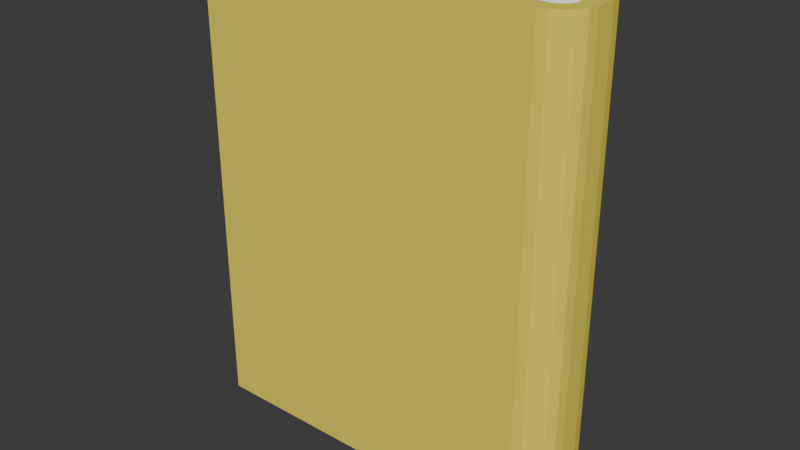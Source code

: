 # Source: Carte_galbena.blend  (saved by Blender 4.1.24; exported with 4.5.12 LTS)
import bpy
from mathutils import Matrix  # noqa: F401  (used for matrix-valued properties, if any)

bpy.ops.wm.read_factory_settings(use_empty=True)
scene = bpy.context.scene
scene.name = 'Scene'

# ---- collections
col_collection = bpy.data.collections.new('Collection'); scene.collection.children.link(col_collection)

# ---- materials (node trees are filled in below, after node groups)
mat_material_006 = bpy.data.materials.new('Material.006')
mat_material_006.use_transparent_shadow = False
mat_material_025 = bpy.data.materials.new('Material.025')
mat_material_025.use_transparent_shadow = False

# ---- material node trees
mat_material_006.use_nodes = True; mat_material_006.node_tree.nodes.clear()
_N = mat_material_006.node_tree.nodes; _L = mat_material_006.node_tree.links
n0 = _N.new('ShaderNodeBsdfPrincipled'); n0.name = 'Principled BSDF'; n0.location = (10, 300)
n0.inputs[0].default_value = (1.0, 1.0, 1.0, 1.0)
n1 = _N.new('ShaderNodeOutputMaterial'); n1.name = 'Material Output'; n1.location = (300, 300)
_L.new(n0.outputs[0], n1.inputs[0])
n1.is_active_output = True
mat_material_025.use_nodes = True; mat_material_025.node_tree.nodes.clear()
_N = mat_material_025.node_tree.nodes; _L = mat_material_025.node_tree.links
n0 = _N.new('ShaderNodeBsdfPrincipled'); n0.name = 'Principled BSDF'; n0.location = (10, 300)
n0.inputs[0].default_value = (0.8995, 0.7807, 0.09488, 1.0)
n1 = _N.new('ShaderNodeOutputMaterial'); n1.name = 'Material Output'; n1.location = (300, 300)
_L.new(n0.outputs[0], n1.inputs[0])
n1.is_active_output = True

# ---- world
world_world = bpy.data.worlds.new('World'); scene.world = world_world
world_world.use_nodes = True; world_world.node_tree.nodes.clear()
_N = world_world.node_tree.nodes; _L = world_world.node_tree.links
n0 = _N.new('ShaderNodeOutputWorld'); n0.name = 'World Output'; n0.location = (300, 300)
n1 = _N.new('ShaderNodeBackground'); n1.name = 'Background'; n1.location = (10, 300)
n1.inputs[0].default_value = (0.05088, 0.05088, 0.05088, 1.0)
_L.new(n1.outputs[0], n0.inputs[0])
n0.is_active_output = True
world_world.color = (0.05088, 0.05088, 0.05088)
world_world.use_sun_shadow = False
world_world.sun_shadow_jitter_overblur = 0.0

# ---- meshes
me_plane_008 = bpy.data.meshes.new('Plane.008')
me_plane_008.from_pydata([(-0.5177, -0.6279, 0.1095), (-0.5177, 0.6279, 0.1095), (-0.5177, -0.6279, -0.11), (-0.5177, 0.6279, -0.11), (0.3998, -0.6279, -0.11), (0.4817, -0.6279, -0.02718), (0.4254, -0.6279, -0.1059), (0.4483, -0.6279, -0.09415), (0.4665, -0.6279, -0.07583), (0.478, -0.6279, -0.05276), (0.4817, 0.6279, -0.02718), (0.3998, 0.6279, -0.11), (0.478, 0.6279, -0.05276), (0.4665, 0.6279, -0.07583), (0.4483, 0.6279, -0.09415), (0.4254, 0.6279, -0.1059), (0.4812, -0.6279, 0.02672), (0.3975, -0.6279, 0.1095), (0.4768, -0.6279, 0.0523), (0.4648, -0.6279, 0.07537), (0.4463, -0.6279, 0.09368), (0.4231, -0.6279, 0.1054), (0.3975, 0.6279, 0.1095), (0.4812, 0.6279, 0.02672), (0.4231, 0.6279, 0.1054), (0.4463, 0.6279, 0.09368), (0.4648, 0.6279, 0.07537), (0.4768, 0.6279, 0.0523), (-0.5177, -0.6279, 0.06949), (-0.5177, 0.6279, 0.06949), (-0.5177, -0.6279, -0.06995), (-0.5177, 0.6279, -0.06995), (0.3967, -0.6279, -0.06995), (0.4417, -0.6279, -0.02445), (0.4128, -0.6279, -0.0674), (0.4244, -0.6279, -0.06146), (0.4335, -0.6279, -0.05225), (0.4393, -0.6279, -0.04061), (0.4417, 0.6279, -0.02445), (0.3967, 0.6279, -0.06995), (0.4393, 0.6279, -0.04061), (0.4335, 0.6279, -0.05225), (0.4244, 0.6279, -0.06146), (0.4128, 0.6279, -0.0674), (0.4412, -0.6279, 0.02315), (0.3944, -0.6279, 0.06949), (0.4384, -0.6279, 0.03942), (0.4322, -0.6279, 0.05135), (0.4226, -0.6279, 0.06084), (0.4107, -0.6279, 0.06692), (0.3944, 0.6279, 0.06949), (0.4412, 0.6279, 0.02315), (0.4107, 0.6279, 0.06692), (0.4226, 0.6279, 0.06084), (0.4322, 0.6279, 0.05135), (0.4384, 0.6279, 0.03942), (-0.4875, -0.5979, -0.0694), (-0.4875, 0.5974, -0.0694), (0.4411, -0.5979, 0.07045), (0.4411, -0.5979, -0.0694), (0.4411, 0.5974, 0.07045), (0.4411, 0.5974, -0.0694), (-0.4851, -0.5948, -0.01855), (-0.4851, -0.5948, -0.02047), (0.4387, -0.5948, -0.02047), (0.4387, -0.5948, -0.01855), (-0.4851, -0.5948, -0.003911), (0.4387, -0.5948, -0.003911), (-0.4851, -0.5948, -0.005833), (-0.4851, -0.5948, -0.007756), (0.4387, -0.5948, -0.007756), (0.4387, -0.5948, -0.005833), (-0.4851, -0.5948, 0.008802), (0.4387, -0.5948, 0.008802), (-0.4851, -0.5948, 0.00688), (-0.4851, -0.5948, 0.004958), (0.4387, -0.5948, 0.004958), (0.4387, -0.5948, 0.00688), (-0.4851, -0.5948, 0.02152), (0.4387, -0.5948, 0.02152), (-0.4851, -0.5948, 0.01959), (-0.4851, -0.5948, 0.01767), (0.4387, -0.5948, 0.01767), (0.4387, -0.5948, 0.01959), (-0.4851, -0.5948, 0.03423), (0.4387, -0.5948, 0.03423), (-0.4851, -0.5948, 0.03231), (-0.4851, -0.5948, 0.03039), (0.4387, -0.5948, 0.03039), (0.4387, -0.5948, 0.03231), (-0.4851, -0.5948, 0.04694), (0.4387, -0.5948, 0.04694), (-0.4851, -0.5948, 0.04502), (-0.4851, -0.5948, 0.0431), (0.4387, -0.5948, 0.0431), (0.4387, -0.5948, 0.04502), (-0.4851, -0.5948, 0.05966), (0.4387, -0.5948, 0.05966), (-0.4851, -0.5948, 0.05773), (-0.4851, -0.5948, 0.05581), (0.4387, -0.5948, 0.05581), (0.4387, -0.5948, 0.05773), (-0.4875, -0.5979, 0.008802), (-0.4875, 0.5974, 0.008802), (0.4411, 0.5974, 0.008802), (0.4411, -0.5979, 0.008802), (0.4387, -0.5948, -0.01662), (-0.4851, -0.5948, -0.01662), (0.4387, -0.5948, -0.03126), (0.4387, -0.5948, -0.03318), (-0.4851, -0.5948, -0.03318), (-0.4851, -0.5948, -0.03126), (0.4387, -0.5948, -0.02934), (-0.4851, -0.5948, -0.02934), (0.4387, -0.5948, -0.04397), (0.4387, -0.5948, -0.0459), (-0.4851, -0.5948, -0.0459), (-0.4851, -0.5948, -0.04397), (0.4387, -0.5948, -0.04205), (-0.4851, -0.5948, -0.04205), (0.4387, -0.5948, -0.05669), (0.4387, -0.5948, -0.05861), (-0.4851, -0.5948, -0.05861), (-0.4851, -0.5948, -0.05669), (0.4387, -0.5948, -0.05477), (-0.4851, -0.5948, -0.05477), (0.4387, 0.5943, 0.05773), (0.4387, 0.5943, 0.05581), (0.4387, 0.5943, 0.05966), (0.4387, 0.5943, 0.04502), (0.4387, 0.5943, 0.0431), (0.4387, 0.5943, 0.04694), (0.4387, 0.5943, 0.03231), (0.4387, 0.5943, 0.03039), (0.4387, 0.5943, 0.03423), (0.4387, 0.5943, 0.01959), (0.4387, 0.5943, 0.01767), (0.4387, 0.5943, 0.02152), (0.4387, 0.5943, 0.00688), (0.4387, 0.5943, 0.004958), (0.4387, 0.5943, 0.008802), (0.4387, 0.5943, -0.005833), (0.4387, 0.5943, -0.007756), (0.4387, 0.5943, -0.003911), (0.4387, 0.5943, -0.01855), (0.4387, 0.5943, -0.02047), (0.4387, 0.5943, -0.01662), (0.4387, 0.5943, -0.03126), (0.4387, 0.5943, -0.03318), (0.4387, 0.5943, -0.02934), (0.4387, 0.5943, -0.04397), (0.4387, 0.5943, -0.0459), (0.4387, 0.5943, -0.04205), (0.4387, 0.5943, -0.05669), (0.4387, 0.5943, -0.05861), (0.4387, 0.5943, -0.05477), (-0.4851, 0.5943, 0.05773), (-0.4851, 0.5943, 0.05581), (-0.4851, 0.5943, 0.05966), (-0.4851, 0.5943, 0.04502), (-0.4851, 0.5943, 0.0431), (-0.4851, 0.5943, 0.04694), (-0.4851, 0.5943, 0.03231), (-0.4851, 0.5943, 0.03039), (-0.4851, 0.5943, 0.03423), (-0.4851, 0.5943, 0.01959), (-0.4851, 0.5943, 0.01767), (-0.4851, 0.5943, 0.02152), (-0.4851, 0.5943, 0.00688), (-0.4851, 0.5943, 0.004958), (-0.4851, 0.5943, 0.008802), (-0.4851, 0.5943, -0.005833), (-0.4851, 0.5943, -0.007756), (-0.4851, 0.5943, -0.003911), (-0.4851, 0.5943, -0.01855), (-0.4851, 0.5943, -0.02047), (-0.4851, 0.5943, -0.01662), (-0.4851, 0.5943, -0.03126), (-0.4851, 0.5943, -0.03318), (-0.4851, 0.5943, -0.02934), (-0.4851, 0.5943, -0.04397), (-0.4851, 0.5943, -0.0459), (-0.4851, 0.5943, -0.04205), (-0.4851, 0.5943, -0.05669), (-0.4851, 0.5943, -0.05861), (-0.4851, 0.5943, -0.05477), (-0.4875, -0.5979, 0.06855), (-0.4749, -0.5979, 0.07045), (-0.4871, -0.5979, 0.06904), (-0.4858, -0.5979, 0.0695), (-0.4838, -0.5979, 0.06989), (-0.4812, -0.5979, 0.07019), (-0.4781, -0.5979, 0.07038), (-0.4749, 0.5974, 0.07045), (-0.4875, 0.5974, 0.06855), (-0.4781, 0.5974, 0.07038), (-0.4812, 0.5974, 0.07019), (-0.4838, 0.5974, 0.06989), (-0.4858, 0.5974, 0.0695), (-0.4871, 0.5974, 0.06904), (-0.4875, -0.5979, 0.05391), (-0.4749, -0.5817, 0.05581), (-0.4871, -0.5974, 0.0544), (-0.4858, -0.5957, 0.05486), (-0.4838, -0.5932, 0.05526), (-0.4812, -0.5898, 0.05556), (-0.4781, -0.5859, 0.05575), (-0.4749, -0.5817, 0.05966), (-0.4875, -0.5979, 0.06156), (-0.4781, -0.5859, 0.05972), (-0.4812, -0.5898, 0.05991), (-0.4838, -0.5932, 0.06021), (-0.4858, -0.5957, 0.06061), (-0.4871, -0.5974, 0.06107), (-0.4875, -0.5979, 0.0412), (-0.4749, -0.5817, 0.0431), (-0.4871, -0.5974, 0.04169), (-0.4858, -0.5957, 0.04215), (-0.4838, -0.5932, 0.04254), (-0.4812, -0.5898, 0.04284), (-0.4781, -0.5859, 0.04303), (-0.4749, -0.5817, 0.04694), (-0.4875, -0.5979, 0.04884), (-0.4781, -0.5859, 0.04701), (-0.4812, -0.5898, 0.0472), (-0.4838, -0.5932, 0.0475), (-0.4858, -0.5957, 0.04789), (-0.4871, -0.5974, 0.04835), (-0.4875, -0.5979, 0.02848), (-0.4749, -0.5817, 0.03039), (-0.4871, -0.5974, 0.02898), (-0.4858, -0.5957, 0.02943), (-0.4838, -0.5932, 0.02983), (-0.4812, -0.5898, 0.03013), (-0.4781, -0.5859, 0.03032), (-0.4749, -0.5817, 0.03423), (-0.4875, -0.5979, 0.03613), (-0.4781, -0.5859, 0.03429), (-0.4812, -0.5898, 0.03448), (-0.4838, -0.5932, 0.03479), (-0.4858, -0.5957, 0.03518), (-0.4871, -0.5974, 0.03564), (-0.4875, -0.5979, 0.01577), (-0.4749, -0.5817, 0.01767), (-0.4871, -0.5974, 0.01626), (-0.4858, -0.5957, 0.01672), (-0.4838, -0.5932, 0.01711), (-0.4812, -0.5898, 0.01742), (-0.4781, -0.5859, 0.01761), (-0.4749, -0.5817, 0.02152), (-0.4875, -0.5979, 0.02342), (-0.4781, -0.5859, 0.02158), (-0.4812, -0.5898, 0.02177), (-0.4838, -0.5932, 0.02207), (-0.4858, -0.5957, 0.02247), (-0.4871, -0.5974, 0.02292), (-0.4875, -0.5979, 0.003057), (-0.4749, -0.5817, 0.004958), (-0.4871, -0.5974, 0.003549), (-0.4858, -0.5957, 0.004008), (-0.4838, -0.5932, 0.004401), (-0.4812, -0.5898, 0.004703), (-0.4781, -0.5859, 0.004893), (-0.4875, -0.5979, -0.009656), (-0.4749, -0.5817, -0.007756), (-0.4871, -0.5974, -0.009164), (-0.4858, -0.5957, -0.008706), (-0.4838, -0.5932, -0.008312), (-0.4812, -0.5898, -0.00801), (-0.4781, -0.5859, -0.00782), (-0.4749, -0.5817, -0.003911), (-0.4875, -0.5979, -0.00201), (-0.4781, -0.5859, -0.003846), (-0.4812, -0.5898, -0.003657), (-0.4838, -0.5932, -0.003354), (-0.4858, -0.5957, -0.002961), (-0.4871, -0.5974, -0.002502), (-0.4875, -0.5979, -0.02237), (-0.4749, -0.5817, -0.02047), (-0.4871, -0.5974, -0.02188), (-0.4858, -0.5957, -0.02142), (-0.4838, -0.5932, -0.02103), (-0.4812, -0.5898, -0.02072), (-0.4781, -0.5859, -0.02053), (-0.4749, -0.5817, -0.01662), (-0.4875, -0.5979, -0.01472), (-0.4781, -0.5859, -0.01656), (-0.4812, -0.5898, -0.01637), (-0.4838, -0.5932, -0.01607), (-0.4858, -0.5957, -0.01567), (-0.4871, -0.5974, -0.01522), (-0.4875, -0.5979, -0.03508), (-0.4749, -0.5817, -0.03318), (-0.4871, -0.5974, -0.03459), (-0.4858, -0.5957, -0.03413), (-0.4838, -0.5932, -0.03374), (-0.4812, -0.5898, -0.03344), (-0.4781, -0.5859, -0.03325), (-0.4749, -0.5817, -0.02934), (-0.4875, -0.5979, -0.02744), (-0.4781, -0.5859, -0.02927), (-0.4812, -0.5898, -0.02908), (-0.4838, -0.5932, -0.02878), (-0.4858, -0.5957, -0.02839), (-0.4871, -0.5974, -0.02793), (-0.4875, -0.5979, -0.0478), (-0.4749, -0.5817, -0.0459), (-0.4871, -0.5974, -0.04731), (-0.4858, -0.5957, -0.04685), (-0.4838, -0.5932, -0.04645), (-0.4812, -0.5898, -0.04615), (-0.4781, -0.5859, -0.04596), (-0.4749, -0.5817, -0.04205), (-0.4875, -0.5979, -0.04015), (-0.4781, -0.5859, -0.04199), (-0.4812, -0.5898, -0.0418), (-0.4838, -0.5932, -0.0415), (-0.4858, -0.5957, -0.0411), (-0.4871, -0.5974, -0.04064), (-0.4875, -0.5979, -0.06051), (-0.4749, -0.5817, -0.05861), (-0.4871, -0.5974, -0.06002), (-0.4858, -0.5957, -0.05956), (-0.4838, -0.5932, -0.05917), (-0.4812, -0.5898, -0.05886), (-0.4781, -0.5859, -0.05867), (-0.4749, -0.5817, -0.05477), (-0.4875, -0.5979, -0.05286), (-0.4781, -0.5859, -0.0547), (-0.4812, -0.5898, -0.05451), (-0.4838, -0.5932, -0.05421), (-0.4858, -0.5957, -0.05382), (-0.4871, -0.5974, -0.05336), (-0.4875, 0.5974, -0.05286), (-0.4749, 0.5812, -0.05477), (-0.4871, 0.5969, -0.05336), (-0.4858, 0.5953, -0.05382), (-0.4838, 0.5927, -0.05421), (-0.4812, 0.5893, -0.05451), (-0.4781, 0.5854, -0.0547), (-0.4749, 0.5812, -0.05861), (-0.4875, 0.5974, -0.06051), (-0.4781, 0.5854, -0.05867), (-0.4812, 0.5893, -0.05886), (-0.4838, 0.5927, -0.05917), (-0.4858, 0.5953, -0.05956), (-0.4871, 0.5969, -0.06002), (-0.4875, 0.5974, -0.04015), (-0.4749, 0.5812, -0.04205), (-0.4871, 0.5969, -0.04064), (-0.4858, 0.5953, -0.0411), (-0.4838, 0.5927, -0.0415), (-0.4812, 0.5893, -0.0418), (-0.4781, 0.5854, -0.04199), (-0.4749, 0.5812, -0.0459), (-0.4875, 0.5974, -0.0478), (-0.4781, 0.5854, -0.04596), (-0.4812, 0.5893, -0.04615), (-0.4838, 0.5927, -0.04645), (-0.4858, 0.5953, -0.04685), (-0.4871, 0.5969, -0.04731), (-0.4875, 0.5974, -0.02744), (-0.4749, 0.5812, -0.02934), (-0.4871, 0.5969, -0.02793), (-0.4858, 0.5953, -0.02839), (-0.4838, 0.5927, -0.02878), (-0.4812, 0.5893, -0.02908), (-0.4781, 0.5854, -0.02927), (-0.4749, 0.5812, -0.03318), (-0.4875, 0.5974, -0.03508), (-0.4781, 0.5854, -0.03325), (-0.4812, 0.5893, -0.03344), (-0.4838, 0.5927, -0.03374), (-0.4858, 0.5953, -0.03413), (-0.4871, 0.5969, -0.03459), (-0.4875, 0.5974, -0.01472), (-0.4749, 0.5812, -0.01662), (-0.4871, 0.5969, -0.01522), (-0.4858, 0.5953, -0.01567), (-0.4838, 0.5927, -0.01607), (-0.4812, 0.5893, -0.01637), (-0.4781, 0.5854, -0.01656), (-0.4749, 0.5812, -0.02047), (-0.4875, 0.5974, -0.02237), (-0.4781, 0.5854, -0.02053), (-0.4812, 0.5893, -0.02072), (-0.4838, 0.5927, -0.02103), (-0.4858, 0.5953, -0.02142), (-0.4871, 0.5969, -0.02188), (-0.4875, 0.5974, -0.00201), (-0.4749, 0.5812, -0.003911), (-0.4871, 0.5969, -0.002502), (-0.4858, 0.5953, -0.002961), (-0.4838, 0.5927, -0.003354), (-0.4812, 0.5893, -0.003657), (-0.4781, 0.5854, -0.003846), (-0.4749, 0.5812, -0.007756), (-0.4875, 0.5974, -0.009656), (-0.4781, 0.5854, -0.00782), (-0.4812, 0.5893, -0.00801), (-0.4838, 0.5927, -0.008312), (-0.4858, 0.5953, -0.008706), (-0.4871, 0.5969, -0.009164), (-0.4749, 0.5812, 0.004958), (-0.4875, 0.5974, 0.003057), (-0.4781, 0.5854, 0.004893), (-0.4812, 0.5893, 0.004703), (-0.4838, 0.5927, 0.004401), (-0.4858, 0.5953, 0.004008), (-0.4871, 0.5969, 0.003549), (-0.4875, 0.5974, 0.02342), (-0.4749, 0.5812, 0.02152), (-0.4871, 0.5969, 0.02293), (-0.4858, 0.5953, 0.02247), (-0.4838, 0.5927, 0.02207), (-0.4812, 0.5893, 0.02177), (-0.4781, 0.5854, 0.02158), (-0.4749, 0.5812, 0.01767), (-0.4875, 0.5974, 0.01577), (-0.4781, 0.5854, 0.01761), (-0.4812, 0.5893, 0.01742), (-0.4838, 0.5927, 0.01711), (-0.4858, 0.5953, 0.01672), (-0.4871, 0.5969, 0.01626), (-0.4875, 0.5974, 0.03613), (-0.4749, 0.5812, 0.03423), (-0.4871, 0.5969, 0.03564), (-0.4858, 0.5953, 0.03518), (-0.4838, 0.5927, 0.03479), (-0.4812, 0.5893, 0.03448), (-0.4781, 0.5854, 0.03429), (-0.4749, 0.5812, 0.03039), (-0.4875, 0.5974, 0.02848), (-0.4781, 0.5854, 0.03032), (-0.4812, 0.5893, 0.03013), (-0.4838, 0.5927, 0.02983), (-0.4858, 0.5953, 0.02943), (-0.4871, 0.5969, 0.02898), (-0.4875, 0.5974, 0.04884), (-0.4749, 0.5812, 0.04694), (-0.4871, 0.5969, 0.04835), (-0.4858, 0.5953, 0.04789), (-0.4838, 0.5927, 0.0475), (-0.4812, 0.5893, 0.0472), (-0.4781, 0.5854, 0.04701), (-0.4749, 0.5812, 0.0431), (-0.4875, 0.5974, 0.0412), (-0.4781, 0.5854, 0.04303), (-0.4812, 0.5893, 0.04284), (-0.4838, 0.5927, 0.04254), (-0.4858, 0.5953, 0.04215), (-0.4871, 0.5969, 0.04169), (-0.4875, 0.5974, 0.06156), (-0.4749, 0.5812, 0.05966), (-0.4871, 0.5969, 0.06107), (-0.4858, 0.5953, 0.06061), (-0.4838, 0.5927, 0.06021), (-0.4812, 0.5893, 0.05991), (-0.4781, 0.5854, 0.05972), (-0.4749, 0.5812, 0.05581), (-0.4875, 0.5974, 0.05391), (-0.4781, 0.5854, 0.05575), (-0.4812, 0.5893, 0.05556), (-0.4838, 0.5927, 0.05526), (-0.4858, 0.5953, 0.05486), (-0.4871, 0.5969, 0.0544), (0.4411, 0.5974, -0.05286), (0.4285, 0.5812, -0.05477), (0.4407, 0.5969, -0.05336), (0.4394, 0.5953, -0.05382), (0.4374, 0.5927, -0.05421), (0.4348, 0.5893, -0.05451), (0.4318, 0.5854, -0.0547), (0.4285, 0.5812, -0.05861), (0.4411, 0.5974, -0.06051), (0.4318, 0.5854, -0.05867), (0.4348, 0.5893, -0.05886), (0.4374, 0.5927, -0.05917), (0.4394, 0.5953, -0.05956), (0.4407, 0.5969, -0.06002), (0.4411, 0.5974, -0.04015), (0.4285, 0.5812, -0.04205), (0.4407, 0.5969, -0.04064), (0.4394, 0.5953, -0.0411), (0.4374, 0.5927, -0.0415), (0.4348, 0.5893, -0.0418), (0.4318, 0.5854, -0.04199), (0.4285, 0.5812, -0.0459), (0.4411, 0.5974, -0.0478), (0.4318, 0.5854, -0.04596), (0.4348, 0.5893, -0.04615), (0.4374, 0.5927, -0.04645), (0.4394, 0.5953, -0.04685), (0.4407, 0.5969, -0.04731), (0.4411, 0.5974, -0.02744), (0.4285, 0.5812, -0.02934), (0.4407, 0.5969, -0.02793), (0.4394, 0.5953, -0.02839), (0.4374, 0.5927, -0.02878), (0.4348, 0.5893, -0.02908), (0.4318, 0.5854, -0.02927), (0.4285, 0.5812, -0.03318), (0.4411, 0.5974, -0.03508), (0.4318, 0.5854, -0.03325), (0.4348, 0.5893, -0.03344), (0.4374, 0.5927, -0.03374), (0.4394, 0.5953, -0.03413), (0.4407, 0.5969, -0.03459), (0.4411, 0.5974, -0.01472), (0.4285, 0.5812, -0.01662), (0.4407, 0.5969, -0.01522), (0.4394, 0.5953, -0.01567), (0.4374, 0.5927, -0.01607), (0.4348, 0.5893, -0.01637), (0.4318, 0.5854, -0.01656), (0.4285, 0.5812, -0.02047), (0.4411, 0.5974, -0.02237), (0.4318, 0.5854, -0.02053), (0.4348, 0.5893, -0.02072), (0.4374, 0.5927, -0.02103), (0.4394, 0.5953, -0.02142), (0.4407, 0.5969, -0.02188), (0.4411, 0.5974, -0.00201), (0.4285, 0.5812, -0.003911), (0.4407, 0.5969, -0.002502), (0.4394, 0.5953, -0.002961), (0.4374, 0.5927, -0.003354), (0.4348, 0.5893, -0.003657), (0.4318, 0.5854, -0.003846), (0.4285, 0.5812, -0.007756), (0.4411, 0.5974, -0.009656), (0.4318, 0.5854, -0.00782), (0.4348, 0.5893, -0.00801), (0.4374, 0.5927, -0.008312), (0.4394, 0.5953, -0.008706), (0.4407, 0.5969, -0.009164), (0.4285, 0.5812, 0.004958), (0.4411, 0.5974, 0.003057), (0.4318, 0.5854, 0.004893), (0.4348, 0.5893, 0.004703), (0.4374, 0.5927, 0.004401), (0.4394, 0.5953, 0.004008), (0.4407, 0.5969, 0.003549), (0.4411, 0.5974, 0.02342), (0.4285, 0.5812, 0.02152), (0.4407, 0.5969, 0.02293), (0.4394, 0.5953, 0.02247), (0.4374, 0.5927, 0.02207), (0.4348, 0.5893, 0.02177), (0.4318, 0.5854, 0.02158), (0.4285, 0.5812, 0.01767), (0.4411, 0.5974, 0.01577), (0.4318, 0.5854, 0.01761), (0.4348, 0.5893, 0.01742), (0.4374, 0.5927, 0.01711), (0.4394, 0.5953, 0.01672), (0.4407, 0.5969, 0.01626), (0.4411, 0.5974, 0.03613), (0.4285, 0.5812, 0.03423), (0.4407, 0.5969, 0.03564), (0.4394, 0.5953, 0.03518), (0.4374, 0.5927, 0.03479), (0.4348, 0.5893, 0.03448), (0.4318, 0.5854, 0.03429), (0.4285, 0.5812, 0.03039), (0.4411, 0.5974, 0.02848), (0.4318, 0.5854, 0.03032), (0.4348, 0.5893, 0.03013), (0.4374, 0.5927, 0.02983), (0.4394, 0.5953, 0.02943), (0.4407, 0.5969, 0.02898), (0.4411, 0.5974, 0.04884), (0.4285, 0.5812, 0.04694), (0.4407, 0.5969, 0.04835), (0.4394, 0.5953, 0.04789), (0.4374, 0.5927, 0.0475), (0.4348, 0.5893, 0.0472), (0.4318, 0.5854, 0.04701), (0.4285, 0.5812, 0.0431), (0.4411, 0.5974, 0.0412), (0.4318, 0.5854, 0.04303), (0.4348, 0.5893, 0.04284), (0.4374, 0.5927, 0.04254), (0.4394, 0.5953, 0.04215), (0.4407, 0.5969, 0.04169), (0.4411, 0.5974, 0.06156), (0.4285, 0.5812, 0.05966), (0.4407, 0.5969, 0.06107), (0.4394, 0.5953, 0.06061), (0.4374, 0.5927, 0.06021), (0.4348, 0.5893, 0.05991), (0.4318, 0.5854, 0.05972), (0.4285, 0.5812, 0.05581), (0.4411, 0.5974, 0.05391), (0.4318, 0.5854, 0.05575), (0.4348, 0.5893, 0.05556), (0.4374, 0.5927, 0.05526), (0.4394, 0.5953, 0.05486), (0.4407, 0.5969, 0.0544), (0.4411, -0.5979, -0.05286), (0.4285, -0.5817, -0.05477), (0.4407, -0.5974, -0.05336), (0.4394, -0.5957, -0.05382), (0.4374, -0.5932, -0.05421), (0.4348, -0.5898, -0.05451), (0.4318, -0.5859, -0.0547), (0.4285, -0.5817, -0.05861), (0.4411, -0.5979, -0.06051), (0.4318, -0.5859, -0.05867), (0.4348, -0.5898, -0.05886), (0.4374, -0.5932, -0.05917), (0.4394, -0.5957, -0.05956), (0.4407, -0.5974, -0.06002), (0.4411, -0.5979, -0.04015), (0.4285, -0.5817, -0.04205), (0.4407, -0.5974, -0.04064), (0.4394, -0.5957, -0.0411), (0.4374, -0.5932, -0.0415), (0.4348, -0.5898, -0.0418), (0.4318, -0.5859, -0.04199), (0.4285, -0.5817, -0.0459), (0.4411, -0.5979, -0.0478), (0.4318, -0.5859, -0.04596), (0.4348, -0.5898, -0.04615), (0.4374, -0.5932, -0.04645), (0.4394, -0.5957, -0.04685), (0.4407, -0.5974, -0.04731), (0.4411, -0.5979, -0.02744), (0.4285, -0.5817, -0.02934), (0.4407, -0.5974, -0.02793), (0.4394, -0.5957, -0.02839), (0.4374, -0.5932, -0.02878), (0.4348, -0.5898, -0.02908), (0.4318, -0.5859, -0.02927), (0.4285, -0.5817, -0.03318), (0.4411, -0.5979, -0.03508), (0.4318, -0.5859, -0.03325), (0.4348, -0.5898, -0.03344), (0.4374, -0.5932, -0.03374), (0.4394, -0.5957, -0.03413), (0.4407, -0.5974, -0.03459), (0.4411, -0.5979, -0.01472), (0.4285, -0.5817, -0.01662), (0.4407, -0.5974, -0.01522), (0.4394, -0.5957, -0.01567), (0.4374, -0.5932, -0.01607), (0.4348, -0.5898, -0.01637), (0.4318, -0.5859, -0.01656), (0.4285, -0.5817, -0.02047), (0.4411, -0.5979, -0.02237), (0.4318, -0.5859, -0.02053), (0.4348, -0.5898, -0.02072), (0.4374, -0.5932, -0.02103), (0.4394, -0.5957, -0.02142), (0.4407, -0.5974, -0.02188), (0.4411, -0.5979, -0.00201), (0.4285, -0.5817, -0.003911), (0.4407, -0.5974, -0.002502), (0.4394, -0.5957, -0.002961), (0.4374, -0.5932, -0.003354), (0.4348, -0.5898, -0.003657), (0.4318, -0.5859, -0.003846), (0.4285, -0.5817, -0.007756), (0.4411, -0.5979, -0.009656), (0.4318, -0.5859, -0.00782), (0.4348, -0.5898, -0.00801), (0.4374, -0.5932, -0.008312), (0.4394, -0.5957, -0.008706), (0.4407, -0.5974, -0.009164), (0.4285, -0.5817, 0.004958), (0.4411, -0.5979, 0.003057), (0.4318, -0.5859, 0.004893), (0.4348, -0.5898, 0.004703), (0.4374, -0.5932, 0.004401), (0.4394, -0.5957, 0.004008), (0.4407, -0.5974, 0.003549), (0.4411, -0.5979, 0.02342), (0.4285, -0.5817, 0.02152), (0.4407, -0.5974, 0.02293), (0.4394, -0.5957, 0.02247), (0.4374, -0.5932, 0.02207), (0.4348, -0.5898, 0.02177), (0.4318, -0.5859, 0.02158), (0.4285, -0.5817, 0.01767), (0.4411, -0.5979, 0.01577), (0.4318, -0.5859, 0.01761), (0.4348, -0.5898, 0.01742), (0.4374, -0.5932, 0.01711), (0.4394, -0.5957, 0.01672), (0.4407, -0.5974, 0.01626), (0.4411, -0.5979, 0.03613), (0.4285, -0.5817, 0.03423), (0.4407, -0.5974, 0.03564), (0.4394, -0.5957, 0.03518), (0.4374, -0.5932, 0.03479), (0.4348, -0.5898, 0.03448), (0.4318, -0.5859, 0.03429), (0.4285, -0.5817, 0.03039), (0.4411, -0.5979, 0.02848), (0.4318, -0.5859, 0.03032), (0.4348, -0.5898, 0.03013), (0.4374, -0.5932, 0.02983), (0.4394, -0.5957, 0.02943), (0.4407, -0.5974, 0.02898), (0.4411, -0.5979, 0.04884), (0.4285, -0.5817, 0.04694), (0.4407, -0.5974, 0.04835), (0.4394, -0.5957, 0.04789), (0.4374, -0.5932, 0.0475), (0.4348, -0.5898, 0.0472), (0.4318, -0.5859, 0.04701), (0.4285, -0.5817, 0.0431), (0.4411, -0.5979, 0.0412), (0.4318, -0.5859, 0.04303), (0.4348, -0.5898, 0.04284), (0.4374, -0.5932, 0.04254), (0.4394, -0.5957, 0.04215), (0.4407, -0.5974, 0.04169), (0.4411, -0.5979, 0.06156), (0.4285, -0.5817, 0.05966), (0.4407, -0.5974, 0.06107), (0.4394, -0.5957, 0.06061), (0.4374, -0.5932, 0.06021), (0.4348, -0.5898, 0.05991), (0.4318, -0.5859, 0.05972), (0.4285, -0.5817, 0.05581), (0.4411, -0.5979, 0.05391), (0.4318, -0.5859, 0.05575), (0.4348, -0.5898, 0.05556), (0.4374, -0.5932, 0.05526), (0.4394, -0.5957, 0.05486), (0.4407, -0.5974, 0.0544)], [], [(11, 4, 2, 3), (0, 17, 22, 1), (4, 11, 15, 6), (6, 15, 14, 7), (7, 14, 13, 8), (8, 13, 12, 9), (9, 12, 10, 5), (16, 23, 27, 18), (18, 27, 26, 19), (19, 26, 25, 20), (20, 25, 24, 21), (21, 24, 22, 17), (16, 5, 10, 23), (39, 31, 30, 32), (28, 29, 50, 45), (32, 34, 43, 39), (34, 35, 42, 43), (35, 36, 41, 42), (36, 37, 40, 41), (37, 33, 38, 40), (44, 46, 55, 51), (46, 47, 54, 55), (47, 48, 53, 54), (48, 49, 52, 53), (49, 45, 50, 52), (44, 51, 38, 33), (0, 1, 29, 28), (3, 2, 30, 31), (4, 6, 34, 32), (15, 11, 39, 43), (6, 7, 35, 34), (14, 15, 43, 42), (7, 8, 36, 35), (13, 14, 42, 41), (8, 9, 37, 36), (12, 13, 41, 40), (9, 5, 33, 37), (10, 12, 40, 38), (16, 18, 46, 44), (27, 23, 51, 55), (18, 19, 47, 46), (26, 27, 55, 54), (19, 20, 48, 47), (25, 26, 54, 53), (20, 21, 49, 48), (24, 25, 53, 52), (21, 17, 45, 49), (22, 24, 52, 50), (5, 16, 44, 33), (23, 10, 38, 51), (11, 3, 31, 39), (2, 4, 32, 30), (17, 0, 28, 45), (1, 22, 50, 29), (481, 348, 182, 152), (340, 473, 154, 184), (473, 606, 121, 154), (607, 59, 56, 319), (58, 718, 208, 186, 188, 189, 190, 191, 192, 187), (61, 57, 56, 59), (726, 704, 222, 200), (712, 690, 236, 214), (698, 676, 250, 228), (684, 105, 102, 242), (670, 655, 271, 256), (663, 641, 285, 263), (649, 627, 299, 277), (635, 613, 313, 291), (621, 599, 327, 305), (326, 600, 124, 125), (100, 99, 98, 101), (592, 725, 100, 127), (578, 711, 94, 130), (564, 697, 88, 133), (550, 683, 82, 136), (691, 558, 134, 85), (529, 662, 70, 142), (515, 648, 64, 145), (501, 634, 109, 148), (487, 620, 115, 151), (614, 481, 152, 118), (725, 201, 99, 100), (445, 578, 130, 160), (431, 564, 133, 163), (417, 550, 136, 166), (558, 425, 164, 134), (396, 529, 142, 172), (382, 515, 145, 175), (368, 501, 148, 178), (354, 487, 151, 181), (193, 195, 196, 197, 198, 199, 194, 452, 585, 60), (207, 719, 97, 96), (221, 705, 91, 90), (235, 691, 85, 84), (249, 677, 79, 78), (662, 264, 69, 70), (270, 656, 67, 66), (284, 642, 106, 107), (298, 628, 112, 113), (312, 614, 118, 119), (263, 285, 375, 397), (642, 509, 146, 106), (201, 459, 157, 99), (411, 249, 78, 167), (103, 102, 72, 170), (593, 571, 704, 726), (572, 439, 161, 131), (530, 508, 641, 663), (509, 376, 176, 146), (256, 271, 389, 404), (460, 438, 571, 593), (292, 368, 178, 110), (669, 257, 75, 76), (719, 586, 128, 97), (397, 375, 508, 530), (656, 523, 143, 67), (243, 417, 166, 81), (376, 284, 107, 176), (242, 102, 103, 418), (60, 585, 718, 58), (586, 453, 158, 128), (683, 243, 81, 82), (537, 522, 655, 670), (425, 235, 84, 164), (523, 390, 173, 143), (459, 592, 127, 157), (228, 250, 410, 432), (404, 389, 522, 537), (697, 229, 87, 88), (536, 669, 76, 139), (278, 382, 175, 63), (334, 326, 125, 185), (600, 467, 155, 124), (214, 236, 424, 446), (467, 334, 185, 155), (105, 104, 140, 73), (403, 536, 139, 169), (229, 431, 163, 87), (390, 270, 66, 173), (711, 215, 93, 94), (488, 466, 599, 621), (319, 56, 57, 341), (104, 103, 170, 140), (439, 221, 90, 161), (200, 222, 438, 460), (606, 320, 122, 121), (677, 544, 137, 79), (355, 333, 466, 488), (320, 340, 184, 122), (474, 61, 59, 607), (305, 327, 333, 355), (565, 543, 676, 698), (544, 411, 167, 137), (264, 396, 172, 69), (348, 312, 119, 182), (620, 306, 116, 115), (502, 480, 613, 635), (341, 57, 61, 474), (215, 445, 160, 93), (432, 410, 543, 565), (102, 105, 73, 72), (291, 313, 347, 369), (551, 104, 105, 684), (369, 347, 480, 502), (634, 292, 110, 109), (628, 495, 149, 112), (453, 207, 96, 158), (579, 557, 690, 712), (418, 103, 104, 551), (306, 354, 181, 116), (277, 299, 361, 383), (516, 494, 627, 649), (495, 362, 179, 149), (648, 278, 63, 64), (446, 424, 557, 579), (257, 403, 169, 75), (362, 298, 113, 179), (705, 572, 131, 91), (383, 361, 494, 516), (193, 60, 58, 187), (101, 98, 96, 97), (94, 93, 92, 95), (95, 92, 90, 91), (88, 87, 86, 89), (89, 86, 84, 85), (82, 81, 80, 83), (83, 80, 78, 79), (76, 75, 74, 77), (77, 74, 72, 73), (70, 69, 68, 71), (71, 68, 66, 67), (64, 63, 62, 65), (65, 62, 107, 106), (109, 110, 111, 108), (108, 111, 113, 112), (115, 116, 117, 114), (114, 117, 119, 118), (121, 122, 123, 120), (120, 123, 125, 124), (127, 100, 101, 126), (126, 101, 97, 128), (130, 94, 95, 129), (129, 95, 91, 131), (133, 88, 89, 132), (132, 89, 85, 134), (136, 82, 83, 135), (135, 83, 79, 137), (139, 76, 77, 138), (138, 77, 73, 140), (142, 70, 71, 141), (141, 71, 67, 143), (145, 64, 65, 144), (144, 65, 106, 146), (148, 109, 108, 147), (147, 108, 112, 149), (151, 115, 114, 150), (150, 114, 118, 152), (154, 121, 120, 153), (153, 120, 124, 155), (157, 127, 126, 156), (156, 126, 128, 158), (160, 130, 129, 159), (159, 129, 131, 161), (163, 133, 132, 162), (162, 132, 134, 164), (166, 136, 135, 165), (165, 135, 137, 167), (169, 139, 138, 168), (168, 138, 140, 170), (172, 142, 141, 171), (171, 141, 143, 173), (175, 145, 144, 174), (174, 144, 146, 176), (178, 148, 147, 177), (177, 147, 149, 179), (181, 151, 150, 180), (180, 150, 152, 182), (184, 154, 153, 183), (183, 153, 155, 185), (99, 157, 156, 98), (98, 156, 158, 96), (93, 160, 159, 92), (92, 159, 161, 90), (87, 163, 162, 86), (86, 162, 164, 84), (81, 166, 165, 80), (80, 165, 167, 78), (75, 169, 168, 74), (74, 168, 170, 72), (69, 172, 171, 68), (68, 171, 173, 66), (63, 175, 174, 62), (62, 174, 176, 107), (110, 178, 177, 111), (111, 177, 179, 113), (116, 181, 180, 117), (117, 180, 182, 119), (122, 184, 183, 123), (123, 183, 185, 125), (193, 187, 192, 195), (195, 192, 191, 196), (196, 191, 190, 197), (197, 190, 189, 198), (198, 189, 188, 199), (199, 188, 186, 194), (726, 200, 202, 731), (731, 202, 203, 730), (730, 203, 204, 729), (729, 204, 205, 728), (728, 205, 206, 727), (727, 206, 201, 725), (208, 718, 720, 213), (213, 720, 721, 212), (212, 721, 722, 211), (211, 722, 723, 210), (210, 723, 724, 209), (209, 724, 719, 207), (712, 214, 216, 717), (717, 216, 217, 716), (716, 217, 218, 715), (715, 218, 219, 714), (714, 219, 220, 713), (713, 220, 215, 711), (222, 704, 706, 227), (227, 706, 707, 226), (226, 707, 708, 225), (225, 708, 709, 224), (224, 709, 710, 223), (223, 710, 705, 221), (698, 228, 230, 703), (703, 230, 231, 702), (702, 231, 232, 701), (701, 232, 233, 700), (700, 233, 234, 699), (699, 234, 229, 697), (236, 690, 692, 241), (241, 692, 693, 240), (240, 693, 694, 239), (239, 694, 695, 238), (238, 695, 696, 237), (237, 696, 691, 235), (684, 242, 244, 689), (689, 244, 245, 688), (688, 245, 246, 687), (687, 246, 247, 686), (686, 247, 248, 685), (685, 248, 243, 683), (250, 676, 678, 255), (255, 678, 679, 254), (254, 679, 680, 253), (253, 680, 681, 252), (252, 681, 682, 251), (251, 682, 677, 249), (670, 256, 258, 675), (675, 258, 259, 674), (674, 259, 260, 673), (673, 260, 261, 672), (672, 261, 262, 671), (671, 262, 257, 669), (663, 263, 265, 668), (668, 265, 266, 667), (667, 266, 267, 666), (666, 267, 268, 665), (665, 268, 269, 664), (664, 269, 264, 662), (271, 655, 657, 276), (276, 657, 658, 275), (275, 658, 659, 274), (274, 659, 660, 273), (273, 660, 661, 272), (272, 661, 656, 270), (649, 277, 279, 654), (654, 279, 280, 653), (653, 280, 281, 652), (652, 281, 282, 651), (651, 282, 283, 650), (650, 283, 278, 648), (285, 641, 643, 290), (290, 643, 644, 289), (289, 644, 645, 288), (288, 645, 646, 287), (287, 646, 647, 286), (286, 647, 642, 284), (635, 291, 293, 640), (640, 293, 294, 639), (639, 294, 295, 638), (638, 295, 296, 637), (637, 296, 297, 636), (636, 297, 292, 634), (299, 627, 629, 304), (304, 629, 630, 303), (303, 630, 631, 302), (302, 631, 632, 301), (301, 632, 633, 300), (300, 633, 628, 298), (621, 305, 307, 626), (626, 307, 308, 625), (625, 308, 309, 624), (624, 309, 310, 623), (623, 310, 311, 622), (622, 311, 306, 620), (313, 613, 615, 318), (318, 615, 616, 317), (317, 616, 617, 316), (316, 617, 618, 315), (315, 618, 619, 314), (314, 619, 614, 312), (607, 319, 321, 612), (612, 321, 322, 611), (611, 322, 323, 610), (610, 323, 324, 609), (609, 324, 325, 608), (608, 325, 320, 606), (327, 599, 601, 332), (332, 601, 602, 331), (331, 602, 603, 330), (330, 603, 604, 329), (329, 604, 605, 328), (328, 605, 600, 326), (593, 726, 731, 598), (598, 731, 730, 597), (597, 730, 729, 596), (596, 729, 728, 595), (595, 728, 727, 594), (594, 727, 725, 592), (718, 585, 587, 720), (720, 587, 588, 721), (721, 588, 589, 722), (722, 589, 590, 723), (723, 590, 591, 724), (724, 591, 586, 719), (579, 712, 717, 584), (584, 717, 716, 583), (583, 716, 715, 582), (582, 715, 714, 581), (581, 714, 713, 580), (580, 713, 711, 578), (704, 571, 573, 706), (706, 573, 574, 707), (707, 574, 575, 708), (708, 575, 576, 709), (709, 576, 577, 710), (710, 577, 572, 705), (565, 698, 703, 570), (570, 703, 702, 569), (569, 702, 701, 568), (568, 701, 700, 567), (567, 700, 699, 566), (566, 699, 697, 564), (690, 557, 559, 692), (692, 559, 560, 693), (693, 560, 561, 694), (694, 561, 562, 695), (695, 562, 563, 696), (696, 563, 558, 691), (551, 684, 689, 556), (556, 689, 688, 555), (555, 688, 687, 554), (554, 687, 686, 553), (553, 686, 685, 552), (552, 685, 683, 550), (676, 543, 545, 678), (678, 545, 546, 679), (679, 546, 547, 680), (680, 547, 548, 681), (681, 548, 549, 682), (682, 549, 544, 677), (537, 670, 675, 542), (542, 675, 674, 541), (541, 674, 673, 540), (540, 673, 672, 539), (539, 672, 671, 538), (538, 671, 669, 536), (530, 663, 668, 535), (535, 668, 667, 534), (534, 667, 666, 533), (533, 666, 665, 532), (532, 665, 664, 531), (531, 664, 662, 529), (655, 522, 524, 657), (657, 524, 525, 658), (658, 525, 526, 659), (659, 526, 527, 660), (660, 527, 528, 661), (661, 528, 523, 656), (516, 649, 654, 521), (521, 654, 653, 520), (520, 653, 652, 519), (519, 652, 651, 518), (518, 651, 650, 517), (517, 650, 648, 515), (641, 508, 510, 643), (643, 510, 511, 644), (644, 511, 512, 645), (645, 512, 513, 646), (646, 513, 514, 647), (647, 514, 509, 642), (502, 635, 640, 507), (507, 640, 639, 506), (506, 639, 638, 505), (505, 638, 637, 504), (504, 637, 636, 503), (503, 636, 634, 501), (627, 494, 496, 629), (629, 496, 497, 630), (630, 497, 498, 631), (631, 498, 499, 632), (632, 499, 500, 633), (633, 500, 495, 628), (488, 621, 626, 493), (493, 626, 625, 492), (492, 625, 624, 491), (491, 624, 623, 490), (490, 623, 622, 489), (489, 622, 620, 487), (613, 480, 482, 615), (615, 482, 483, 616), (616, 483, 484, 617), (617, 484, 485, 618), (618, 485, 486, 619), (619, 486, 481, 614), (474, 607, 612, 479), (479, 612, 611, 478), (478, 611, 610, 477), (477, 610, 609, 476), (476, 609, 608, 475), (475, 608, 606, 473), (599, 466, 468, 601), (601, 468, 469, 602), (602, 469, 470, 603), (603, 470, 471, 604), (604, 471, 472, 605), (605, 472, 467, 600), (460, 593, 598, 465), (465, 598, 597, 464), (464, 597, 596, 463), (463, 596, 595, 462), (462, 595, 594, 461), (461, 594, 592, 459), (585, 452, 454, 587), (587, 454, 455, 588), (588, 455, 456, 589), (589, 456, 457, 590), (590, 457, 458, 591), (591, 458, 453, 586), (446, 579, 584, 451), (451, 584, 583, 450), (450, 583, 582, 449), (449, 582, 581, 448), (448, 581, 580, 447), (447, 580, 578, 445), (571, 438, 440, 573), (573, 440, 441, 574), (574, 441, 442, 575), (575, 442, 443, 576), (576, 443, 444, 577), (577, 444, 439, 572), (432, 565, 570, 437), (437, 570, 569, 436), (436, 569, 568, 435), (435, 568, 567, 434), (434, 567, 566, 433), (433, 566, 564, 431), (557, 424, 426, 559), (559, 426, 427, 560), (560, 427, 428, 561), (561, 428, 429, 562), (562, 429, 430, 563), (563, 430, 425, 558), (418, 551, 556, 423), (423, 556, 555, 422), (422, 555, 554, 421), (421, 554, 553, 420), (420, 553, 552, 419), (419, 552, 550, 417), (543, 410, 412, 545), (545, 412, 413, 546), (546, 413, 414, 547), (547, 414, 415, 548), (548, 415, 416, 549), (549, 416, 411, 544), (404, 537, 542, 409), (409, 542, 541, 408), (408, 541, 540, 407), (407, 540, 539, 406), (406, 539, 538, 405), (405, 538, 536, 403), (397, 530, 535, 402), (402, 535, 534, 401), (401, 534, 533, 400), (400, 533, 532, 399), (399, 532, 531, 398), (398, 531, 529, 396), (522, 389, 391, 524), (524, 391, 392, 525), (525, 392, 393, 526), (526, 393, 394, 527), (527, 394, 395, 528), (528, 395, 390, 523), (383, 516, 521, 388), (388, 521, 520, 387), (387, 520, 519, 386), (386, 519, 518, 385), (385, 518, 517, 384), (384, 517, 515, 382), (508, 375, 377, 510), (510, 377, 378, 511), (511, 378, 379, 512), (512, 379, 380, 513), (513, 380, 381, 514), (514, 381, 376, 509), (369, 502, 507, 374), (374, 507, 506, 373), (373, 506, 505, 372), (372, 505, 504, 371), (371, 504, 503, 370), (370, 503, 501, 368), (494, 361, 363, 496), (496, 363, 364, 497), (497, 364, 365, 498), (498, 365, 366, 499), (499, 366, 367, 500), (500, 367, 362, 495), (355, 488, 493, 360), (360, 493, 492, 359), (359, 492, 491, 358), (358, 491, 490, 357), (357, 490, 489, 356), (356, 489, 487, 354), (480, 347, 349, 482), (482, 349, 350, 483), (483, 350, 351, 484), (484, 351, 352, 485), (485, 352, 353, 486), (486, 353, 348, 481), (341, 474, 479, 346), (346, 479, 478, 345), (345, 478, 477, 344), (344, 477, 476, 343), (343, 476, 475, 342), (342, 475, 473, 340), (466, 333, 335, 468), (468, 335, 336, 469), (469, 336, 337, 470), (470, 337, 338, 471), (471, 338, 339, 472), (472, 339, 334, 467), (200, 460, 465, 202), (202, 465, 464, 203), (203, 464, 463, 204), (204, 463, 462, 205), (205, 462, 461, 206), (206, 461, 459, 201), (452, 208, 213, 454), (454, 213, 212, 455), (455, 212, 211, 456), (456, 211, 210, 457), (457, 210, 209, 458), (458, 209, 207, 453), (214, 446, 451, 216), (216, 451, 450, 217), (217, 450, 449, 218), (218, 449, 448, 219), (219, 448, 447, 220), (220, 447, 445, 215), (438, 222, 227, 440), (440, 227, 226, 441), (441, 226, 225, 442), (442, 225, 224, 443), (443, 224, 223, 444), (444, 223, 221, 439), (228, 432, 437, 230), (230, 437, 436, 231), (231, 436, 435, 232), (232, 435, 434, 233), (233, 434, 433, 234), (234, 433, 431, 229), (424, 236, 241, 426), (426, 241, 240, 427), (427, 240, 239, 428), (428, 239, 238, 429), (429, 238, 237, 430), (430, 237, 235, 425), (242, 418, 423, 244), (244, 423, 422, 245), (245, 422, 421, 246), (246, 421, 420, 247), (247, 420, 419, 248), (248, 419, 417, 243), (410, 250, 255, 412), (412, 255, 254, 413), (413, 254, 253, 414), (414, 253, 252, 415), (415, 252, 251, 416), (416, 251, 249, 411), (256, 404, 409, 258), (258, 409, 408, 259), (259, 408, 407, 260), (260, 407, 406, 261), (261, 406, 405, 262), (262, 405, 403, 257), (263, 397, 402, 265), (265, 402, 401, 266), (266, 401, 400, 267), (267, 400, 399, 268), (268, 399, 398, 269), (269, 398, 396, 264), (389, 271, 276, 391), (391, 276, 275, 392), (392, 275, 274, 393), (393, 274, 273, 394), (394, 273, 272, 395), (395, 272, 270, 390), (277, 383, 388, 279), (279, 388, 387, 280), (280, 387, 386, 281), (281, 386, 385, 282), (282, 385, 384, 283), (283, 384, 382, 278), (375, 285, 290, 377), (377, 290, 289, 378), (378, 289, 288, 379), (379, 288, 287, 380), (380, 287, 286, 381), (381, 286, 284, 376), (291, 369, 374, 293), (293, 374, 373, 294), (294, 373, 372, 295), (295, 372, 371, 296), (296, 371, 370, 297), (297, 370, 368, 292), (361, 299, 304, 363), (363, 304, 303, 364), (364, 303, 302, 365), (365, 302, 301, 366), (366, 301, 300, 367), (367, 300, 298, 362), (305, 355, 360, 307), (307, 360, 359, 308), (308, 359, 358, 309), (309, 358, 357, 310), (310, 357, 356, 311), (311, 356, 354, 306), (347, 313, 318, 349), (349, 318, 317, 350), (350, 317, 316, 351), (351, 316, 315, 352), (352, 315, 314, 353), (353, 314, 312, 348), (319, 341, 346, 321), (321, 346, 345, 322), (322, 345, 344, 323), (323, 344, 343, 324), (324, 343, 342, 325), (325, 342, 340, 320), (333, 327, 332, 335), (335, 332, 331, 336), (336, 331, 330, 337), (337, 330, 329, 338), (338, 329, 328, 339), (339, 328, 326, 334), (186, 208, 452, 194)])
me_plane_008.polygons.foreach_set('material_index', [1, 1, 1, 1, 1, 1, 1, 1, 1, 1, 1, 1, 1, 1, 1, 1, 1, 1, 1, 1, 1, 1, 1, 1, 1, 1, 1, 1, 1, 1, 1, 1, 1, 1, 1, 1, 1, 1, 1, 1, 1, 1, 1, 1, 1, 1, 1, 1, 1, 1, 1, 1, 1, 1, 0, 0, 0, 0, 0, 0, 0, 0, 0, 0, 0, 0, 0, 0, 0, 0, 0, 0, 0, 0, 0, 0, 0, 0, 0, 0, 0, 0, 0, 0, 0, 0, 0, 0, 0, 0, 0, 0, 0, 0, 0, 0, 0, 0, 0, 0, 0, 0, 0, 0, 0, 0, 0, 0, 0, 0, 0, 0, 0, 0, 0, 0, 0, 0, 0, 0, 0, 0, 0, 0, 0, 0, 0, 0, 0, 0, 0, 0, 0, 0, 0, 0, 0, 0, 0, 0, 0, 0, 0, 0, 0, 0, 0, 0, 0, 0, 0, 0, 0, 0, 0, 0, 0, 0, 0, 0, 0, 0, 0, 0, 0, 0, 0, 0, 0, 0, 0, 0, 0, 0, 0, 0, 0, 0, 0, 0, 0, 0, 0, 0, 0, 0, 0, 0, 0, 0, 0, 0, 0, 0, 0, 0, 0, 0, 0, 0, 0, 0, 0, 0, 0, 0, 0, 0, 0, 0, 0, 0, 0, 0, 0, 0, 0, 0, 0, 0, 0, 0, 0, 0, 0, 0, 0, 0, 0, 0, 0, 0, 0, 0, 0, 0, 0, 0, 0, 0, 0, 0, 0, 0, 0, 0, 0, 0, 0, 0, 0, 0, 0, 0, 0, 0, 0, 0, 0, 0, 0, 0, 0, 0, 0, 0, 0, 0, 0, 0, 0, 0, 0, 0, 0, 0, 0, 0, 0, 0, 0, 0, 0, 0, 0, 0, 0, 0, 0, 0, 0, 0, 0, 0, 0, 0, 0, 0, 0, 0, 0, 0, 0, 0, 0, 0, 0, 0, 0, 0, 0, 0, 0, 0, 0, 0, 0, 0, 0, 0, 0, 0, 0, 0, 0, 0, 0, 0, 0, 0, 0, 0, 0, 0, 0, 0, 0, 0, 0, 0, 0, 0, 0, 0, 0, 0, 0, 0, 0, 0, 0, 0, 0, 0, 0, 0, 0, 0, 0, 0, 0, 0, 0, 0, 0, 0, 0, 0, 0, 0, 0, 0, 0, 0, 0, 0, 0, 0, 0, 0, 0, 0, 0, 0, 0, 0, 0, 0, 0, 0, 0, 0, 0, 0, 0, 0, 0, 0, 0, 0, 0, 0, 0, 0, 0, 0, 0, 0, 0, 0, 0, 0, 0, 0, 0, 0, 0, 0, 0, 0, 0, 0, 0, 0, 0, 0, 0, 0, 0, 0, 0, 0, 0, 0, 0, 0, 0, 0, 0, 0, 0, 0, 0, 0, 0, 0, 0, 0, 0, 0, 0, 0, 0, 0, 0, 0, 0, 0, 0, 0, 0, 0, 0, 0, 0, 0, 0, 0, 0, 0, 0, 0, 0, 0, 0, 0, 0, 0, 0, 0, 0, 0, 0, 0, 0, 0, 0, 0, 0, 0, 0, 0, 0, 0, 0, 0, 0, 0, 0, 0, 0, 0, 0, 0, 0, 0, 0, 0, 0, 0, 0, 0, 0, 0, 0, 0, 0, 0, 0, 0, 0, 0, 0, 0, 0, 0, 0, 0, 0, 0, 0, 0, 0, 0, 0, 0, 0, 0, 0, 0, 0, 0, 0, 0, 0, 0, 0, 0, 0, 0, 0, 0, 0, 0, 0, 0, 0, 0, 0, 0, 0, 0, 0, 0, 0, 0, 0, 0, 0, 0, 0, 0, 0, 0, 0, 0, 0, 0, 0, 0, 0, 0, 0, 0, 0, 0, 0, 0, 0, 0, 0, 0, 0, 0, 0, 0, 0, 0, 0, 0, 0, 0, 0, 0, 0, 0, 0, 0, 0, 0, 0, 0, 0, 0, 0, 0, 0, 0, 0, 0, 0, 0, 0, 0, 0, 0, 0, 0, 0, 0, 0, 0, 0, 0, 0, 0, 0, 0, 0, 0, 0, 0, 0, 0, 0, 0, 0, 0, 0, 0, 0, 0, 0, 0, 0, 0, 0, 0, 0, 0, 0, 0, 0, 0, 0, 0, 0, 0, 0, 0, 0, 0, 0, 0, 0, 0, 0, 0, 0, 0, 0, 0, 0, 0, 0, 0, 0, 0, 0, 0, 0, 0, 0, 0, 0, 0, 0, 0, 0, 0, 0, 0, 0, 0, 0, 0, 0, 0, 0, 0, 0, 0, 0, 0, 0, 0, 0, 0, 0, 0, 0, 0])
_uv = me_plane_008.uv_layers.new(name='UVMap')
_uv.uv.foreach_set('vector', [1.0, 1.0, 1.0, 0.0, 1.0, 0.0, 1.0, 1.0, 0.0, 0.0, 0.4585, 0.0, 0.4585, 1.0, 0.0, 1.0, 1.0, 0.0, 1.0, 1.0, 1.0, 1.0, 1.0, 0.0, 1.0, 0.0, 1.0, 1.0, 1.0, 1.0, 1.0, 0.0, 1.0, 0.0, 1.0, 1.0, 0.9219, 1.0, 0.9219, 0.0, 0.9219, 0.0, 0.9219, 1.0, 0.8696, 1.0, 0.8696, 0.0, 0.8696, 0.0, 0.8696, 1.0, 0.8114, 1.0, 0.8114, 0.0, 0.6886, 0.0, 0.6886, 1.0, 0.6302, 1.0, 0.6302, 0.0, 0.6302, 0.0, 0.6302, 1.0, 0.5774, 1.0, 0.5774, 0.0, 0.5774, 0.0, 0.5774, 1.0, 0.483, 1.0, 0.483, 0.0, 0.483, 0.0, 0.483, 1.0, 0.4714, 1.0, 0.4714, 0.0, 0.4714, 0.0, 0.4714, 1.0, 0.4585, 1.0, 0.4585, 0.0, 0.6886, 0.0, 0.8114, 0.0, 0.8114, 1.0, 0.6886, 1.0, 1.0, 1.0, 1.0, 1.0, 1.0, 0.0, 1.0, 0.0, 0.0, 0.0, 0.0, 1.0, 0.4585, 1.0, 0.4585, 0.0, 1.0, 0.0, 1.0, 0.0, 1.0, 1.0, 1.0, 1.0, 1.0, 0.0, 1.0, 0.0, 1.0, 1.0, 1.0, 1.0, 1.0, 0.0, 0.9219, 0.0, 0.9219, 1.0, 1.0, 1.0, 0.9219, 0.0, 0.8696, 0.0, 0.8696, 1.0, 0.9219, 1.0, 0.8696, 0.0, 0.8114, 0.0, 0.8114, 1.0, 0.8696, 1.0, 0.6886, 0.0, 0.6302, 0.0, 0.6302, 1.0, 0.6886, 1.0, 0.6302, 0.0, 0.5774, 0.0, 0.5774, 1.0, 0.6302, 1.0, 0.5774, 0.0, 0.483, 0.0, 0.483, 1.0, 0.5774, 1.0, 0.483, 0.0, 0.4714, 0.0, 0.4714, 1.0, 0.483, 1.0, 0.4714, 0.0, 0.4585, 0.0, 0.4585, 1.0, 0.4714, 1.0, 0.6886, 0.0, 0.6886, 1.0, 0.8114, 1.0, 0.8114, 0.0, 0.0, 0.0, 0.0, 1.0, 0.0, 1.0, 0.0, 0.0, 1.0, 1.0, 1.0, 0.0, 1.0, 0.0, 1.0, 1.0, 1.0, 0.0, 1.0, 0.0, 1.0, 0.0, 1.0, 0.0, 1.0, 1.0, 1.0, 1.0, 1.0, 1.0, 1.0, 1.0, 1.0, 0.0, 1.0, 0.0, 1.0, 0.0, 1.0, 0.0, 1.0, 1.0, 1.0, 1.0, 1.0, 1.0, 1.0, 1.0, 1.0, 0.0, 0.9219, 0.0, 0.9219, 0.0, 1.0, 0.0, 0.9219, 1.0, 1.0, 1.0, 1.0, 1.0, 0.9219, 1.0, 0.9219, 0.0, 0.8696, 0.0, 0.8696, 0.0, 0.9219, 0.0, 0.8696, 1.0, 0.9219, 1.0, 0.9219, 1.0, 0.8696, 1.0, 0.8696, 0.0, 0.8114, 0.0, 0.8114, 0.0, 0.8696, 0.0, 0.8114, 1.0, 0.8696, 1.0, 0.8696, 1.0, 0.8114, 1.0, 0.6886, 0.0, 0.6302, 0.0, 0.6302, 0.0, 0.6886, 0.0, 0.6302, 1.0, 0.6886, 1.0, 0.6886, 1.0, 0.6302, 1.0, 0.6302, 0.0, 0.5774, 0.0, 0.5774, 0.0, 0.6302, 0.0, 0.5774, 1.0, 0.6302, 1.0, 0.6302, 1.0, 0.5774, 1.0, 0.5774, 0.0, 0.483, 0.0, 0.483, 0.0, 0.5774, 0.0, 0.483, 1.0, 0.5774, 1.0, 0.5774, 1.0, 0.483, 1.0, 0.483, 0.0, 0.4714, 0.0, 0.4714, 0.0, 0.483, 0.0, 0.4714, 1.0, 0.483, 1.0, 0.483, 1.0, 0.4714, 1.0, 0.4714, 0.0, 0.4585, 0.0, 0.4585, 0.0, 0.4714, 0.0, 0.4585, 1.0, 0.4714, 1.0, 0.4714, 1.0, 0.4585, 1.0, 0.8114, 0.0, 0.6886, 0.0, 0.6886, 0.0, 0.8114, 0.0, 0.6886, 1.0, 0.8114, 1.0, 0.8114, 1.0, 0.6886, 1.0, 1.0, 1.0, 1.0, 1.0, 1.0, 1.0, 1.0, 1.0, 1.0, 0.0, 1.0, 0.0, 1.0, 0.0, 1.0, 0.0, 0.4585, 0.0, 0.0, 0.0, 0.0, 0.0, 0.4585, 0.0, 0.0, 1.0, 0.4585, 1.0, 0.4585, 1.0, 0.0, 1.0, 0.5761, 0.4999, 0.5761, 0.2501, 0.5761, 0.25, 0.5761, 0.5, 0.6057, 0.2501, 0.6057, 0.4999, 0.6057, 0.5, 0.6057, 0.25, 0.6057, 0.5001, 0.6057, 0.7499, 0.6057, 0.75, 0.6057, 0.5, 0.6091, 0.75, 0.625, 0.75, 0.625, 1.0, 0.6091, 1.0, 0.375, 0.75, 0.3909, 0.75, 0.3909, 1.0, 0.3784, 1.0, 0.3775, 0.9999, 0.3767, 0.9995, 0.376, 0.999, 0.3755, 0.9983, 0.3751, 0.9975, 0.375, 0.9966, 0.625, 0.5, 0.875, 0.5, 0.875, 0.75, 0.625, 0.75, 0.4046, 0.75, 0.4136, 0.75, 0.4136, 1.0, 0.4046, 1.0, 0.4273, 0.75, 0.4363, 0.75, 0.4363, 1.0, 0.4273, 1.0, 0.45, 0.75, 0.4591, 0.75, 0.4591, 1.0, 0.45, 1.0, 0.4727, 0.75, 0.4852, 0.75, 0.4852, 1.0, 0.4727, 1.0, 0.4955, 0.75, 0.5045, 0.75, 0.5045, 1.0, 0.4955, 1.0, 0.5182, 0.75, 0.5273, 0.75, 0.5273, 1.0, 0.5182, 1.0, 0.5409, 0.75, 0.55, 0.75, 0.55, 1.0, 0.5409, 1.0, 0.5637, 0.75, 0.5727, 0.75, 0.5727, 1.0, 0.5637, 1.0, 0.5864, 0.75, 0.5954, 0.75, 0.5954, 1.0, 0.5864, 1.0, 0.5988, 0.9999, 0.5988, 0.7501, 0.5988, 0.75, 0.5988, 1.0, 0.4012, 0.75, 0.4012, 1.0, 0.3977, 1.0, 0.3977, 0.75, 0.4012, 0.5001, 0.4012, 0.7499, 0.4012, 0.75, 0.4012, 0.5, 0.4239, 0.5001, 0.4239, 0.7499, 0.4239, 0.75, 0.4239, 0.5, 0.4466, 0.5001, 0.4466, 0.7499, 0.4466, 0.75, 0.4466, 0.5, 0.4693, 0.5001, 0.4693, 0.7499, 0.4693, 0.75, 0.4693, 0.5, 0.4397, 0.7499, 0.4397, 0.5001, 0.4397, 0.5, 0.4397, 0.75, 0.5148, 0.5001, 0.5148, 0.7499, 0.5148, 0.75, 0.5148, 0.5, 0.5375, 0.5001, 0.5375, 0.7499, 0.5375, 0.75, 0.5375, 0.5, 0.5603, 0.5001, 0.5603, 0.7499, 0.5603, 0.75, 0.5603, 0.5, 0.583, 0.5001, 0.583, 0.7499, 0.583, 0.75, 0.583, 0.5, 0.5761, 0.7499, 0.5761, 0.5001, 0.5761, 0.5, 0.5761, 0.75, 0.4012, 0.7501, 0.4012, 0.9999, 0.4012, 1.0, 0.4012, 0.75, 0.4239, 0.2501, 0.4239, 0.4999, 0.4239, 0.5, 0.4239, 0.25, 0.4466, 0.2501, 0.4466, 0.4999, 0.4466, 0.5, 0.4466, 0.25, 0.4693, 0.2501, 0.4693, 0.4999, 0.4693, 0.5, 0.4693, 0.25, 0.4397, 0.4999, 0.4397, 0.2501, 0.4397, 0.25, 0.4397, 0.5, 0.5148, 0.2501, 0.5148, 0.4999, 0.5148, 0.5, 0.5148, 0.25, 0.5375, 0.2501, 0.5375, 0.4999, 0.5375, 0.5, 0.5375, 0.25, 0.5603, 0.2501, 0.5603, 0.4999, 0.5603, 0.5, 0.5603, 0.25, 0.583, 0.2501, 0.583, 0.4999, 0.583, 0.5, 0.583, 0.25, 0.375, 0.2534, 0.3751, 0.2525, 0.3755, 0.2517, 0.376, 0.251, 0.3767, 0.2505, 0.3775, 0.2501, 0.3784, 0.25, 0.3909, 0.25, 0.3909, 0.5, 0.375, 0.5, 0.3943, 0.9999, 0.3943, 0.7501, 0.3943, 0.75, 0.3943, 1.0, 0.417, 0.9999, 0.417, 0.7501, 0.417, 0.75, 0.417, 1.0, 0.4397, 0.9999, 0.4397, 0.7501, 0.4397, 0.75, 0.4397, 1.0, 0.4625, 0.9999, 0.4625, 0.7501, 0.4625, 0.75, 0.4625, 1.0, 0.5148, 0.7501, 0.5148, 0.9999, 0.5148, 1.0, 0.5148, 0.75, 0.5079, 0.9999, 0.5079, 0.7501, 0.5079, 0.75, 0.5079, 1.0, 0.5307, 0.9999, 0.5307, 0.7501, 0.5307, 0.75, 0.5307, 1.0, 0.5534, 0.9999, 0.5534, 0.7501, 0.5534, 0.75, 0.5534, 1.0, 0.5761, 0.9999, 0.5761, 0.7501, 0.5761, 0.75, 0.5761, 1.0, 0.5182, 0.0, 0.5273, 0.0, 0.5273, 0.25, 0.5182, 0.25, 0.5307, 0.7499, 0.5307, 0.5001, 0.5307, 0.5, 0.5307, 0.75, 0.4012, 0.0001056, 0.4012, 0.2499, 0.4012, 0.25, 0.4012, 0.0, 0.4625, 0.2499, 0.4625, 0.0001056, 0.4625, 0.0, 0.4625, 0.25, 0.4852, 0.25, 0.4852, 0.0, 0.4852, 0.0, 0.4852, 0.25, 0.4046, 0.5, 0.4136, 0.5, 0.4136, 0.75, 0.4046, 0.75, 0.417, 0.4999, 0.417, 0.2501, 0.417, 0.25, 0.417, 0.5, 0.5182, 0.5, 0.5273, 0.5, 0.5273, 0.75, 0.5182, 0.75, 0.5307, 0.4999, 0.5307, 0.2501, 0.5307, 0.25, 0.5307, 0.5, 0.4955, 0.0, 0.5045, 0.0, 0.5045, 0.25, 0.4955, 0.25, 0.4046, 0.25, 0.4136, 0.25, 0.4136, 0.5, 0.4046, 0.5, 0.5603, 0.0001056, 0.5603, 0.2499, 0.5603, 0.25, 0.5603, 0.0, 0.4921, 0.7501, 0.4921, 0.9999, 0.4921, 1.0, 0.4921, 0.75, 0.3943, 0.7499, 0.3943, 0.5001, 0.3943, 0.5, 0.3943, 0.75, 0.5182, 0.25, 0.5273, 0.25, 0.5273, 0.5, 0.5182, 0.5, 0.5079, 0.7499, 0.5079, 0.5001, 0.5079, 0.5, 0.5079, 0.75, 0.4693, 0.0001056, 0.4693, 0.2499, 0.4693, 0.25, 0.4693, 0.0, 0.5307, 0.2499, 0.5307, 0.0001056, 0.5307, 0.0, 0.5307, 0.25, 0.4727, 0.0, 0.4852, 0.0, 0.4852, 0.25, 0.4727, 0.25, 0.375, 0.5, 0.3909, 0.5, 0.3909, 0.75, 0.375, 0.75, 0.3943, 0.4999, 0.3943, 0.2501, 0.3943, 0.25, 0.3943, 0.5, 0.4693, 0.7501, 0.4693, 0.9999, 0.4693, 1.0, 0.4693, 0.75, 0.4955, 0.5, 0.5045, 0.5, 0.5045, 0.75, 0.4955, 0.75, 0.4397, 0.2499, 0.4397, 0.0001056, 0.4397, 0.0, 0.4397, 0.25, 0.5079, 0.4999, 0.5079, 0.2501, 0.5079, 0.25, 0.5079, 0.5, 0.4012, 0.2501, 0.4012, 0.4999, 0.4012, 0.5, 0.4012, 0.25, 0.45, 0.0, 0.4591, 0.0, 0.4591, 0.25, 0.45, 0.25, 0.4955, 0.25, 0.5045, 0.25, 0.5045, 0.5, 0.4955, 0.5, 0.4466, 0.7501, 0.4466, 0.9999, 0.4466, 1.0, 0.4466, 0.75, 0.4921, 0.5001, 0.4921, 0.7499, 0.4921, 0.75, 0.4921, 0.5, 0.5375, 0.0001056, 0.5375, 0.2499, 0.5375, 0.25, 0.5375, 0.0, 0.5988, 0.2499, 0.5988, 0.0001056, 0.5988, 0.0, 0.5988, 0.25, 0.5988, 0.7499, 0.5988, 0.5001, 0.5988, 0.5, 0.5988, 0.75, 0.4273, 0.0, 0.4363, 0.0, 0.4363, 0.25, 0.4273, 0.25, 0.5988, 0.4999, 0.5988, 0.2501, 0.5988, 0.25, 0.5988, 0.5, 0.4852, 0.75, 0.4852, 0.5, 0.4852, 0.5, 0.4852, 0.75, 0.4921, 0.2501, 0.4921, 0.4999, 0.4921, 0.5, 0.4921, 0.25, 0.4466, 0.0001056, 0.4466, 0.2499, 0.4466, 0.25, 0.4466, 0.0, 0.5079, 0.2499, 0.5079, 0.0001056, 0.5079, 0.0, 0.5079, 0.25, 0.4239, 0.7501, 0.4239, 0.9999, 0.4239, 1.0, 0.4239, 0.75, 0.5864, 0.5, 0.5954, 0.5, 0.5954, 0.75, 0.5864, 0.75, 0.6091, 0.0, 0.625, 0.0, 0.625, 0.25, 0.6091, 0.25, 0.4852, 0.5, 0.4852, 0.25, 0.4852, 0.25, 0.4852, 0.5, 0.417, 0.2499, 0.417, 0.0001056, 0.417, 0.0, 0.417, 0.25, 0.4046, 0.0, 0.4136, 0.0, 0.4136, 0.25, 0.4046, 0.25, 0.6057, 0.7501, 0.6057, 0.9999, 0.6057, 1.0, 0.6057, 0.75, 0.4625, 0.7499, 0.4625, 0.5001, 0.4625, 0.5, 0.4625, 0.75, 0.5864, 0.25, 0.5954, 0.25, 0.5954, 0.5, 0.5864, 0.5, 0.6057, 0.0001056, 0.6057, 0.2499, 0.6057, 0.25, 0.6057, 0.0, 0.6091, 0.5, 0.625, 0.5, 0.625, 0.75, 0.6091, 0.75, 0.5864, 0.0, 0.5954, 0.0, 0.5954, 0.25, 0.5864, 0.25, 0.45, 0.5, 0.4591, 0.5, 0.4591, 0.75, 0.45, 0.75, 0.4625, 0.4999, 0.4625, 0.2501, 0.4625, 0.25, 0.4625, 0.5, 0.5148, 0.0001056, 0.5148, 0.2499, 0.5148, 0.25, 0.5148, 0.0, 0.5761, 0.2499, 0.5761, 0.0001056, 0.5761, 0.0, 0.5761, 0.25, 0.583, 0.7501, 0.583, 0.9999, 0.583, 1.0, 0.583, 0.75, 0.5637, 0.5, 0.5727, 0.5, 0.5727, 0.75, 0.5637, 0.75, 0.6091, 0.25, 0.625, 0.25, 0.625, 0.5, 0.6091, 0.5, 0.4239, 0.0001056, 0.4239, 0.2499, 0.4239, 0.25, 0.4239, 0.0, 0.45, 0.25, 0.4591, 0.25, 0.4591, 0.5, 0.45, 0.5, 0.4852, 1.0, 0.4852, 0.75, 0.4852, 0.75, 0.4852, 1.0, 0.5637, 0.0, 0.5727, 0.0, 0.5727, 0.25, 0.5637, 0.25, 0.4727, 0.5, 0.4852, 0.5, 0.4852, 0.75, 0.4727, 0.75, 0.5637, 0.25, 0.5727, 0.25, 0.5727, 0.5, 0.5637, 0.5, 0.5603, 0.7501, 0.5603, 0.9999, 0.5603, 1.0, 0.5603, 0.75, 0.5534, 0.7499, 0.5534, 0.5001, 0.5534, 0.5, 0.5534, 0.75, 0.3943, 0.2499, 0.3943, 0.0001056, 0.3943, 0.0, 0.3943, 0.25, 0.4273, 0.5, 0.4363, 0.5, 0.4363, 0.75, 0.4273, 0.75, 0.4727, 0.25, 0.4852, 0.25, 0.4852, 0.5, 0.4727, 0.5, 0.583, 0.0001056, 0.583, 0.2499, 0.583, 0.25, 0.583, 0.0, 0.5409, 0.0, 0.55, 0.0, 0.55, 0.25, 0.5409, 0.25, 0.5409, 0.5, 0.55, 0.5, 0.55, 0.75, 0.5409, 0.75, 0.5534, 0.4999, 0.5534, 0.2501, 0.5534, 0.25, 0.5534, 0.5, 0.5375, 0.7501, 0.5375, 0.9999, 0.5375, 1.0, 0.5375, 0.75, 0.4273, 0.25, 0.4363, 0.25, 0.4363, 0.5, 0.4273, 0.5, 0.4921, 0.0001056, 0.4921, 0.2499, 0.4921, 0.25, 0.4921, 0.0, 0.5534, 0.2499, 0.5534, 0.0001056, 0.5534, 0.0, 0.5534, 0.25, 0.417, 0.7499, 0.417, 0.5001, 0.417, 0.5, 0.417, 0.75, 0.5409, 0.25, 0.55, 0.25, 0.55, 0.5, 0.5409, 0.5, 0.1284, 0.5, 0.375, 0.5, 0.375, 0.75, 0.1284, 0.75, 0.3977, 0.75, 0.3977, 1.0, 0.3943, 1.0, 0.3943, 0.75, 0.4239, 0.75, 0.4239, 1.0, 0.4205, 1.0, 0.4205, 0.75, 0.4205, 0.75, 0.4205, 1.0, 0.417, 1.0, 0.417, 0.75, 0.4466, 0.75, 0.4466, 1.0, 0.4432, 1.0, 0.4432, 0.75, 0.4432, 0.75, 0.4432, 1.0, 0.4397, 1.0, 0.4397, 0.75, 0.4693, 0.75, 0.4693, 1.0, 0.4659, 1.0, 0.4659, 0.75, 0.4659, 0.75, 0.4659, 1.0, 0.4625, 1.0, 0.4625, 0.75, 0.4921, 0.75, 0.4921, 1.0, 0.4886, 1.0, 0.4886, 0.75, 0.4886, 0.75, 0.4886, 1.0, 0.4852, 1.0, 0.4852, 0.75, 0.5148, 0.75, 0.5148, 1.0, 0.5114, 1.0, 0.5114, 0.75, 0.5114, 0.75, 0.5114, 1.0, 0.5079, 1.0, 0.5079, 0.75, 0.5375, 0.75, 0.5375, 1.0, 0.5341, 1.0, 0.5341, 0.75, 0.5341, 0.75, 0.5341, 1.0, 0.5307, 1.0, 0.5307, 0.75, 0.5603, 0.75, 0.5603, 1.0, 0.5568, 1.0, 0.5568, 0.75, 0.5568, 0.75, 0.5568, 1.0, 0.5534, 1.0, 0.5534, 0.75, 0.583, 0.75, 0.583, 1.0, 0.5795, 1.0, 0.5795, 0.75, 0.5795, 0.75, 0.5795, 1.0, 0.5761, 1.0, 0.5761, 0.75, 0.6057, 0.75, 0.6057, 1.0, 0.6023, 1.0, 0.6023, 0.75, 0.6023, 0.75, 0.6023, 1.0, 0.5988, 1.0, 0.5988, 0.75, 0.4012, 0.5, 0.4012, 0.75, 0.3977, 0.75, 0.3977, 0.5, 0.3977, 0.5, 0.3977, 0.75, 0.3943, 0.75, 0.3943, 0.5, 0.4239, 0.5, 0.4239, 0.75, 0.4205, 0.75, 0.4205, 0.5, 0.4205, 0.5, 0.4205, 0.75, 0.417, 0.75, 0.417, 0.5, 0.4466, 0.5, 0.4466, 0.75, 0.4432, 0.75, 0.4432, 0.5, 0.4432, 0.5, 0.4432, 0.75, 0.4397, 0.75, 0.4397, 0.5, 0.4693, 0.5, 0.4693, 0.75, 0.4659, 0.75, 0.4659, 0.5, 0.4659, 0.5, 0.4659, 0.75, 0.4625, 0.75, 0.4625, 0.5, 0.4921, 0.5, 0.4921, 0.75, 0.4886, 0.75, 0.4886, 0.5, 0.4886, 0.5, 0.4886, 0.75, 0.4852, 0.75, 0.4852, 0.5, 0.5148, 0.5, 0.5148, 0.75, 0.5114, 0.75, 0.5114, 0.5, 0.5114, 0.5, 0.5114, 0.75, 0.5079, 0.75, 0.5079, 0.5, 0.5375, 0.5, 0.5375, 0.75, 0.5341, 0.75, 0.5341, 0.5, 0.5341, 0.5, 0.5341, 0.75, 0.5307, 0.75, 0.5307, 0.5, 0.5603, 0.5, 0.5603, 0.75, 0.5568, 0.75, 0.5568, 0.5, 0.5568, 0.5, 0.5568, 0.75, 0.5534, 0.75, 0.5534, 0.5, 0.583, 0.5, 0.583, 0.75, 0.5795, 0.75, 0.5795, 0.5, 0.5795, 0.5, 0.5795, 0.75, 0.5761, 0.75, 0.5761, 0.5, 0.6057, 0.5, 0.6057, 0.75, 0.6023, 0.75, 0.6023, 0.5, 0.6023, 0.5, 0.6023, 0.75, 0.5988, 0.75, 0.5988, 0.5, 0.4012, 0.25, 0.4012, 0.5, 0.3977, 0.5, 0.3977, 0.25, 0.3977, 0.25, 0.3977, 0.5, 0.3943, 0.5, 0.3943, 0.25, 0.4239, 0.25, 0.4239, 0.5, 0.4205, 0.5, 0.4205, 0.25, 0.4205, 0.25, 0.4205, 0.5, 0.417, 0.5, 0.417, 0.25, 0.4466, 0.25, 0.4466, 0.5, 0.4432, 0.5, 0.4432, 0.25, 0.4432, 0.25, 0.4432, 0.5, 0.4397, 0.5, 0.4397, 0.25, 0.4693, 0.25, 0.4693, 0.5, 0.4659, 0.5, 0.4659, 0.25, 0.4659, 0.25, 0.4659, 0.5, 0.4625, 0.5, 0.4625, 0.25, 0.4921, 0.25, 0.4921, 0.5, 0.4886, 0.5, 0.4886, 0.25, 0.4886, 0.25, 0.4886, 0.5, 0.4852, 0.5, 0.4852, 0.25, 0.5148, 0.25, 0.5148, 0.5, 0.5114, 0.5, 0.5114, 0.25, 0.5114, 0.25, 0.5114, 0.5, 0.5079, 0.5, 0.5079, 0.25, 0.5375, 0.25, 0.5375, 0.5, 0.5341, 0.5, 0.5341, 0.25, 0.5341, 0.25, 0.5341, 0.5, 0.5307, 0.5, 0.5307, 0.25, 0.5603, 0.25, 0.5603, 0.5, 0.5568, 0.5, 0.5568, 0.25, 0.5568, 0.25, 0.5568, 0.5, 0.5534, 0.5, 0.5534, 0.25, 0.583, 0.25, 0.583, 0.5, 0.5795, 0.5, 0.5795, 0.25, 0.5795, 0.25, 0.5795, 0.5, 0.5761, 0.5, 0.5761, 0.25, 0.6057, 0.25, 0.6057, 0.5, 0.6023, 0.5, 0.6023, 0.25, 0.6023, 0.25, 0.6023, 0.5, 0.5988, 0.5, 0.5988, 0.25, 0.4012, 0.0, 0.4012, 0.25, 0.3977, 0.25, 0.3977, 0.0, 0.3977, 0.0, 0.3977, 0.25, 0.3943, 0.25, 0.3943, 0.0, 0.4239, 0.0, 0.4239, 0.25, 0.4205, 0.25, 0.4205, 0.0, 0.4205, 0.0, 0.4205, 0.25, 0.417, 0.25, 0.417, 0.0, 0.4466, 0.0, 0.4466, 0.25, 0.4432, 0.25, 0.4432, 0.0, 0.4432, 0.0, 0.4432, 0.25, 0.4397, 0.25, 0.4397, 0.0, 0.4693, 0.0, 0.4693, 0.25, 0.4659, 0.25, 0.4659, 0.0, 0.4659, 0.0, 0.4659, 0.25, 0.4625, 0.25, 0.4625, 0.0, 0.4921, 0.0, 0.4921, 0.25, 0.4886, 0.25, 0.4886, 0.0, 0.4886, 0.0, 0.4886, 0.25, 0.4852, 0.25, 0.4852, 0.0, 0.5148, 0.0, 0.5148, 0.25, 0.5114, 0.25, 0.5114, 0.0, 0.5114, 0.0, 0.5114, 0.25, 0.5079, 0.25, 0.5079, 0.0, 0.5375, 0.0, 0.5375, 0.25, 0.5341, 0.25, 0.5341, 0.0, 0.5341, 0.0, 0.5341, 0.25, 0.5307, 0.25, 0.5307, 0.0, 0.5603, 0.0, 0.5603, 0.25, 0.5568, 0.25, 0.5568, 0.0, 0.5568, 0.0, 0.5568, 0.25, 0.5534, 0.25, 0.5534, 0.0, 0.583, 0.0, 0.583, 0.25, 0.5795, 0.25, 0.5795, 0.0, 0.5795, 0.0, 0.5795, 0.25, 0.5761, 0.25, 0.5761, 0.0, 0.6057, 0.0, 0.6057, 0.25, 0.6023, 0.25, 0.6023, 0.0, 0.6023, 0.0, 0.6023, 0.25, 0.5988, 0.25, 0.5988, 0.0, 0.1284, 0.5, 0.1284, 0.75, 0.1275, 0.75, 0.1275, 0.5, 0.1275, 0.5, 0.1275, 0.75, 0.1267, 0.75, 0.1267, 0.5, 0.1267, 0.5, 0.1267, 0.75, 0.125, 0.75, 0.125, 0.5, 0.375, 0.25, 0.375, 0.0, 0.3767, 0.0, 0.3767, 0.25, 0.3767, 0.25, 0.3767, 0.0, 0.3775, 0.0, 0.3775, 0.25, 0.3775, 0.25, 0.3775, 0.0, 0.3784, 0.0, 0.3784, 0.25, 0.4046, 0.75, 0.4046, 1.0, 0.4037, 0.9999, 0.4037, 0.75, 0.4037, 0.75, 0.4037, 0.9999, 0.4029, 0.9995, 0.4029, 0.75, 0.4029, 0.75, 0.4029, 0.9995, 0.4012, 0.999, 0.4012, 0.75, 0.4012, 0.75, 0.4012, 0.999, 0.4012, 1.0, 0.4012, 0.75, 0.4012, 0.75, 0.4012, 1.0, 0.4012, 0.9999, 0.4012, 0.75, 0.4012, 0.75, 0.4012, 0.9999, 0.4012, 0.9999, 0.4012, 0.7501, 0.3909, 1.0, 0.3909, 0.75, 0.3918, 0.75, 0.3918, 0.9999, 0.3918, 0.9999, 0.3918, 0.75, 0.3926, 0.75, 0.3926, 0.9995, 0.3926, 0.9995, 0.3926, 0.75, 0.3943, 0.75, 0.3943, 0.999, 0.3943, 0.999, 0.3943, 0.75, 0.3943, 0.75, 0.3943, 1.0, 0.3943, 1.0, 0.3943, 0.75, 0.3943, 0.75, 0.3943, 0.9999, 0.3943, 0.9999, 0.3943, 0.75, 0.3943, 0.7501, 0.3943, 0.9999, 0.4273, 0.75, 0.4273, 1.0, 0.4264, 0.9999, 0.4264, 0.75, 0.4264, 0.75, 0.4264, 0.9999, 0.4256, 0.9995, 0.4256, 0.75, 0.4256, 0.75, 0.4256, 0.9995, 0.4239, 0.999, 0.4239, 0.75, 0.4239, 0.75, 0.4239, 0.999, 0.4239, 1.0, 0.4239, 0.75, 0.4239, 0.75, 0.4239, 1.0, 0.4239, 0.9999, 0.4239, 0.75, 0.4239, 0.75, 0.4239, 0.9999, 0.4239, 0.9999, 0.4239, 0.7501, 0.4136, 1.0, 0.4136, 0.75, 0.4145, 0.75, 0.4145, 0.9999, 0.4145, 0.9999, 0.4145, 0.75, 0.4153, 0.75, 0.4153, 0.9995, 0.4153, 0.9995, 0.4153, 0.75, 0.417, 0.75, 0.417, 0.999, 0.417, 0.999, 0.417, 0.75, 0.417, 0.75, 0.417, 1.0, 0.417, 1.0, 0.417, 0.75, 0.417, 0.75, 0.417, 0.9999, 0.417, 0.9999, 0.417, 0.75, 0.417, 0.7501, 0.417, 0.9999, 0.45, 0.75, 0.45, 1.0, 0.4491, 0.9999, 0.4491, 0.75, 0.4491, 0.75, 0.4491, 0.9999, 0.4483, 0.9995, 0.4483, 0.75, 0.4483, 0.75, 0.4483, 0.9995, 0.4466, 0.999, 0.4466, 0.75, 0.4466, 0.75, 0.4466, 0.999, 0.4466, 1.0, 0.4466, 0.75, 0.4466, 0.75, 0.4466, 1.0, 0.4466, 0.9999, 0.4466, 0.75, 0.4466, 0.75, 0.4466, 0.9999, 0.4466, 0.9999, 0.4466, 0.7501, 0.4363, 1.0, 0.4363, 0.75, 0.4372, 0.75, 0.4372, 0.9999, 0.4372, 0.9999, 0.4372, 0.75, 0.438, 0.75, 0.438, 0.9995, 0.438, 0.9995, 0.438, 0.75, 0.4397, 0.75, 0.4397, 0.999, 0.4397, 0.999, 0.4397, 0.75, 0.4397, 0.75, 0.4397, 1.0, 0.4397, 1.0, 0.4397, 0.75, 0.4397, 0.75, 0.4397, 0.9999, 0.4397, 0.9999, 0.4397, 0.75, 0.4397, 0.7501, 0.4397, 0.9999, 0.4727, 0.75, 0.4727, 1.0, 0.4719, 0.9999, 0.4719, 0.75, 0.4719, 0.75, 0.4719, 0.9999, 0.471, 0.9995, 0.471, 0.75, 0.471, 0.75, 0.471, 0.9995, 0.4693, 0.999, 0.4693, 0.75, 0.4693, 0.75, 0.4693, 0.999, 0.4693, 1.0, 0.4693, 0.75, 0.4693, 0.75, 0.4693, 1.0, 0.4693, 0.9999, 0.4693, 0.75, 0.4693, 0.75, 0.4693, 0.9999, 0.4693, 0.9999, 0.4693, 0.7501, 0.4591, 1.0, 0.4591, 0.75, 0.46, 0.75, 0.46, 0.9999, 0.46, 0.9999, 0.46, 0.75, 0.4608, 0.75, 0.4608, 0.9995, 0.4608, 0.9995, 0.4608, 0.75, 0.4625, 0.75, 0.4625, 0.999, 0.4625, 0.999, 0.4625, 0.75, 0.4625, 0.75, 0.4625, 1.0, 0.4625, 1.0, 0.4625, 0.75, 0.4625, 0.75, 0.4625, 0.9999, 0.4625, 0.9999, 0.4625, 0.75, 0.4625, 0.7501, 0.4625, 0.9999, 0.4955, 0.75, 0.4955, 1.0, 0.4946, 0.9999, 0.4946, 0.75, 0.4946, 0.75, 0.4946, 0.9999, 0.4938, 0.9995, 0.4938, 0.75, 0.4938, 0.75, 0.4938, 0.9995, 0.4921, 0.999, 0.4921, 0.75, 0.4921, 0.75, 0.4921, 0.999, 0.4921, 1.0, 0.4921, 0.75, 0.4921, 0.75, 0.4921, 1.0, 0.4921, 0.9999, 0.4921, 0.75, 0.4921, 0.75, 0.4921, 0.9999, 0.4921, 0.9999, 0.4921, 0.7501, 0.5182, 0.75, 0.5182, 1.0, 0.5173, 0.9999, 0.5173, 0.75, 0.5173, 0.75, 0.5173, 0.9999, 0.5165, 0.9995, 0.5165, 0.75, 0.5165, 0.75, 0.5165, 0.9995, 0.5148, 0.999, 0.5148, 0.75, 0.5148, 0.75, 0.5148, 0.999, 0.5148, 1.0, 0.5148, 0.75, 0.5148, 0.75, 0.5148, 1.0, 0.5148, 0.9999, 0.5148, 0.75, 0.5148, 0.75, 0.5148, 0.9999, 0.5148, 0.9999, 0.5148, 0.7501, 0.5045, 1.0, 0.5045, 0.75, 0.5054, 0.75, 0.5054, 0.9999, 0.5054, 0.9999, 0.5054, 0.75, 0.5062, 0.75, 0.5062, 0.9995, 0.5062, 0.9995, 0.5062, 0.75, 0.5079, 0.75, 0.5079, 0.999, 0.5079, 0.999, 0.5079, 0.75, 0.5079, 0.75, 0.5079, 1.0, 0.5079, 1.0, 0.5079, 0.75, 0.5079, 0.75, 0.5079, 0.9999, 0.5079, 0.9999, 0.5079, 0.75, 0.5079, 0.7501, 0.5079, 0.9999, 0.5409, 0.75, 0.5409, 1.0, 0.54, 0.9999, 0.54, 0.75, 0.54, 0.75, 0.54, 0.9999, 0.5392, 0.9995, 0.5392, 0.75, 0.5392, 0.75, 0.5392, 0.9995, 0.5375, 0.999, 0.5375, 0.75, 0.5375, 0.75, 0.5375, 0.999, 0.5375, 1.0, 0.5375, 0.75, 0.5375, 0.75, 0.5375, 1.0, 0.5375, 0.9999, 0.5375, 0.75, 0.5375, 0.75, 0.5375, 0.9999, 0.5375, 0.9999, 0.5375, 0.7501, 0.5273, 1.0, 0.5273, 0.75, 0.5281, 0.75, 0.5281, 0.9999, 0.5281, 0.9999, 0.5281, 0.75, 0.529, 0.75, 0.529, 0.9995, 0.529, 0.9995, 0.529, 0.75, 0.5307, 0.75, 0.5307, 0.999, 0.5307, 0.999, 0.5307, 0.75, 0.5307, 0.75, 0.5307, 1.0, 0.5307, 1.0, 0.5307, 0.75, 0.5307, 0.75, 0.5307, 0.9999, 0.5307, 0.9999, 0.5307, 0.75, 0.5307, 0.7501, 0.5307, 0.9999, 0.5637, 0.75, 0.5637, 1.0, 0.5628, 0.9999, 0.5628, 0.75, 0.5628, 0.75, 0.5628, 0.9999, 0.562, 0.9995, 0.562, 0.75, 0.562, 0.75, 0.562, 0.9995, 0.5603, 0.999, 0.5603, 0.75, 0.5603, 0.75, 0.5603, 0.999, 0.5603, 1.0, 0.5603, 0.75, 0.5603, 0.75, 0.5603, 1.0, 0.5603, 0.9999, 0.5603, 0.75, 0.5603, 0.75, 0.5603, 0.9999, 0.5603, 0.9999, 0.5603, 0.7501, 0.55, 1.0, 0.55, 0.75, 0.5509, 0.75, 0.5509, 0.9999, 0.5509, 0.9999, 0.5509, 0.75, 0.5517, 0.75, 0.5517, 0.9995, 0.5517, 0.9995, 0.5517, 0.75, 0.5534, 0.75, 0.5534, 0.999, 0.5534, 0.999, 0.5534, 0.75, 0.5534, 0.75, 0.5534, 1.0, 0.5534, 1.0, 0.5534, 0.75, 0.5534, 0.75, 0.5534, 0.9999, 0.5534, 0.9999, 0.5534, 0.75, 0.5534, 0.7501, 0.5534, 0.9999, 0.5864, 0.75, 0.5864, 1.0, 0.5855, 0.9999, 0.5855, 0.75, 0.5855, 0.75, 0.5855, 0.9999, 0.5847, 0.9995, 0.5847, 0.75, 0.5847, 0.75, 0.5847, 0.9995, 0.583, 0.999, 0.583, 0.75, 0.583, 0.75, 0.583, 0.999, 0.583, 1.0, 0.583, 0.75, 0.583, 0.75, 0.583, 1.0, 0.583, 0.9999, 0.583, 0.75, 0.583, 0.75, 0.583, 0.9999, 0.583, 0.9999, 0.583, 0.7501, 0.5727, 1.0, 0.5727, 0.75, 0.5736, 0.75, 0.5736, 0.9999, 0.5736, 0.9999, 0.5736, 0.75, 0.5744, 0.75, 0.5744, 0.9995, 0.5744, 0.9995, 0.5744, 0.75, 0.5761, 0.75, 0.5761, 0.999, 0.5761, 0.999, 0.5761, 0.75, 0.5761, 0.75, 0.5761, 1.0, 0.5761, 1.0, 0.5761, 0.75, 0.5761, 0.75, 0.5761, 0.9999, 0.5761, 0.9999, 0.5761, 0.75, 0.5761, 0.7501, 0.5761, 0.9999, 0.6091, 0.75, 0.6091, 1.0, 0.6082, 0.9999, 0.6082, 0.75, 0.6082, 0.75, 0.6082, 0.9999, 0.6074, 0.9995, 0.6074, 0.75, 0.6074, 0.75, 0.6074, 0.9995, 0.6057, 0.999, 0.6057, 0.75, 0.6057, 0.75, 0.6057, 0.999, 0.6057, 1.0, 0.6057, 0.75, 0.6057, 0.75, 0.6057, 1.0, 0.6057, 0.9999, 0.6057, 0.75, 0.6057, 0.75, 0.6057, 0.9999, 0.6057, 0.9999, 0.6057, 0.7501, 0.5954, 1.0, 0.5954, 0.75, 0.5963, 0.75, 0.5963, 0.9999, 0.5963, 0.9999, 0.5963, 0.75, 0.5971, 0.75, 0.5971, 0.9995, 0.5971, 0.9995, 0.5971, 0.75, 0.5988, 0.75, 0.5988, 0.999, 0.5988, 0.999, 0.5988, 0.75, 0.5988, 0.75, 0.5988, 1.0, 0.5988, 1.0, 0.5988, 0.75, 0.5988, 0.75, 0.5988, 0.9999, 0.5988, 0.9999, 0.5988, 0.75, 0.5988, 0.7501, 0.5988, 0.9999, 0.4046, 0.5, 0.4046, 0.75, 0.4037, 0.75, 0.4037, 0.5, 0.4037, 0.5, 0.4037, 0.75, 0.4029, 0.75, 0.4029, 0.5, 0.4029, 0.5, 0.4029, 0.75, 0.4012, 0.75, 0.4012, 0.5, 0.4012, 0.5, 0.4012, 0.75, 0.4012, 0.75, 0.4012, 0.5, 0.4012, 0.5, 0.4012, 0.75, 0.4012, 0.75, 0.4012, 0.5, 0.4012, 0.5, 0.4012, 0.75, 0.4012, 0.7499, 0.4012, 0.5001, 0.3909, 0.75, 0.3909, 0.5, 0.3918, 0.5, 0.3918, 0.75, 0.3918, 0.75, 0.3918, 0.5, 0.3926, 0.5, 0.3926, 0.75, 0.3926, 0.75, 0.3926, 0.5, 0.3943, 0.5, 0.3943, 0.75, 0.3943, 0.75, 0.3943, 0.5, 0.3943, 0.5, 0.3943, 0.75, 0.3943, 0.75, 0.3943, 0.5, 0.3943, 0.5, 0.3943, 0.75, 0.3943, 0.75, 0.3943, 0.5, 0.3943, 0.5001, 0.3943, 0.7499, 0.4273, 0.5, 0.4273, 0.75, 0.4264, 0.75, 0.4264, 0.5, 0.4264, 0.5, 0.4264, 0.75, 0.4256, 0.75, 0.4256, 0.5, 0.4256, 0.5, 0.4256, 0.75, 0.4239, 0.75, 0.4239, 0.5, 0.4239, 0.5, 0.4239, 0.75, 0.4239, 0.75, 0.4239, 0.5, 0.4239, 0.5, 0.4239, 0.75, 0.4239, 0.75, 0.4239, 0.5, 0.4239, 0.5, 0.4239, 0.75, 0.4239, 0.7499, 0.4239, 0.5001, 0.4136, 0.75, 0.4136, 0.5, 0.4145, 0.5, 0.4145, 0.75, 0.4145, 0.75, 0.4145, 0.5, 0.4153, 0.5, 0.4153, 0.75, 0.4153, 0.75, 0.4153, 0.5, 0.417, 0.5, 0.417, 0.75, 0.417, 0.75, 0.417, 0.5, 0.417, 0.5, 0.417, 0.75, 0.417, 0.75, 0.417, 0.5, 0.417, 0.5, 0.417, 0.75, 0.417, 0.75, 0.417, 0.5, 0.417, 0.5001, 0.417, 0.7499, 0.45, 0.5, 0.45, 0.75, 0.4491, 0.75, 0.4491, 0.5, 0.4491, 0.5, 0.4491, 0.75, 0.4483, 0.75, 0.4483, 0.5, 0.4483, 0.5, 0.4483, 0.75, 0.4466, 0.75, 0.4466, 0.5, 0.4466, 0.5, 0.4466, 0.75, 0.4466, 0.75, 0.4466, 0.5, 0.4466, 0.5, 0.4466, 0.75, 0.4466, 0.75, 0.4466, 0.5, 0.4466, 0.5, 0.4466, 0.75, 0.4466, 0.7499, 0.4466, 0.5001, 0.4363, 0.75, 0.4363, 0.5, 0.4372, 0.5, 0.4372, 0.75, 0.4372, 0.75, 0.4372, 0.5, 0.438, 0.5, 0.438, 0.75, 0.438, 0.75, 0.438, 0.5, 0.4397, 0.5, 0.4397, 0.75, 0.4397, 0.75, 0.4397, 0.5, 0.4397, 0.5, 0.4397, 0.75, 0.4397, 0.75, 0.4397, 0.5, 0.4397, 0.5, 0.4397, 0.75, 0.4397, 0.75, 0.4397, 0.5, 0.4397, 0.5001, 0.4397, 0.7499, 0.4727, 0.5, 0.4727, 0.75, 0.4719, 0.75, 0.4719, 0.5, 0.4719, 0.5, 0.4719, 0.75, 0.471, 0.75, 0.471, 0.5, 0.471, 0.5, 0.471, 0.75, 0.4693, 0.75, 0.4693, 0.5, 0.4693, 0.5, 0.4693, 0.75, 0.4693, 0.75, 0.4693, 0.5, 0.4693, 0.5, 0.4693, 0.75, 0.4693, 0.75, 0.4693, 0.5, 0.4693, 0.5, 0.4693, 0.75, 0.4693, 0.7499, 0.4693, 0.5001, 0.4591, 0.75, 0.4591, 0.5, 0.46, 0.5, 0.46, 0.75, 0.46, 0.75, 0.46, 0.5, 0.4608, 0.5, 0.4608, 0.75, 0.4608, 0.75, 0.4608, 0.5, 0.4625, 0.5, 0.4625, 0.75, 0.4625, 0.75, 0.4625, 0.5, 0.4625, 0.5, 0.4625, 0.75, 0.4625, 0.75, 0.4625, 0.5, 0.4625, 0.5, 0.4625, 0.75, 0.4625, 0.75, 0.4625, 0.5, 0.4625, 0.5001, 0.4625, 0.7499, 0.4955, 0.5, 0.4955, 0.75, 0.4946, 0.75, 0.4946, 0.5, 0.4946, 0.5, 0.4946, 0.75, 0.4938, 0.75, 0.4938, 0.5, 0.4938, 0.5, 0.4938, 0.75, 0.4921, 0.75, 0.4921, 0.5, 0.4921, 0.5, 0.4921, 0.75, 0.4921, 0.75, 0.4921, 0.5, 0.4921, 0.5, 0.4921, 0.75, 0.4921, 0.75, 0.4921, 0.5, 0.4921, 0.5, 0.4921, 0.75, 0.4921, 0.7499, 0.4921, 0.5001, 0.5182, 0.5, 0.5182, 0.75, 0.5173, 0.75, 0.5173, 0.5, 0.5173, 0.5, 0.5173, 0.75, 0.5165, 0.75, 0.5165, 0.5, 0.5165, 0.5, 0.5165, 0.75, 0.5148, 0.75, 0.5148, 0.5, 0.5148, 0.5, 0.5148, 0.75, 0.5148, 0.75, 0.5148, 0.5, 0.5148, 0.5, 0.5148, 0.75, 0.5148, 0.75, 0.5148, 0.5, 0.5148, 0.5, 0.5148, 0.75, 0.5148, 0.7499, 0.5148, 0.5001, 0.5045, 0.75, 0.5045, 0.5, 0.5054, 0.5, 0.5054, 0.75, 0.5054, 0.75, 0.5054, 0.5, 0.5062, 0.5, 0.5062, 0.75, 0.5062, 0.75, 0.5062, 0.5, 0.5079, 0.5, 0.5079, 0.75, 0.5079, 0.75, 0.5079, 0.5, 0.5079, 0.5, 0.5079, 0.75, 0.5079, 0.75, 0.5079, 0.5, 0.5079, 0.5, 0.5079, 0.75, 0.5079, 0.75, 0.5079, 0.5, 0.5079, 0.5001, 0.5079, 0.7499, 0.5409, 0.5, 0.5409, 0.75, 0.54, 0.75, 0.54, 0.5, 0.54, 0.5, 0.54, 0.75, 0.5392, 0.75, 0.5392, 0.5, 0.5392, 0.5, 0.5392, 0.75, 0.5375, 0.75, 0.5375, 0.5, 0.5375, 0.5, 0.5375, 0.75, 0.5375, 0.75, 0.5375, 0.5, 0.5375, 0.5, 0.5375, 0.75, 0.5375, 0.75, 0.5375, 0.5, 0.5375, 0.5, 0.5375, 0.75, 0.5375, 0.7499, 0.5375, 0.5001, 0.5273, 0.75, 0.5273, 0.5, 0.5281, 0.5, 0.5281, 0.75, 0.5281, 0.75, 0.5281, 0.5, 0.529, 0.5, 0.529, 0.75, 0.529, 0.75, 0.529, 0.5, 0.5307, 0.5, 0.5307, 0.75, 0.5307, 0.75, 0.5307, 0.5, 0.5307, 0.5, 0.5307, 0.75, 0.5307, 0.75, 0.5307, 0.5, 0.5307, 0.5, 0.5307, 0.75, 0.5307, 0.75, 0.5307, 0.5, 0.5307, 0.5001, 0.5307, 0.7499, 0.5637, 0.5, 0.5637, 0.75, 0.5628, 0.75, 0.5628, 0.5, 0.5628, 0.5, 0.5628, 0.75, 0.562, 0.75, 0.562, 0.5, 0.562, 0.5, 0.562, 0.75, 0.5603, 0.75, 0.5603, 0.5, 0.5603, 0.5, 0.5603, 0.75, 0.5603, 0.75, 0.5603, 0.5, 0.5603, 0.5, 0.5603, 0.75, 0.5603, 0.75, 0.5603, 0.5, 0.5603, 0.5, 0.5603, 0.75, 0.5603, 0.7499, 0.5603, 0.5001, 0.55, 0.75, 0.55, 0.5, 0.5509, 0.5, 0.5509, 0.75, 0.5509, 0.75, 0.5509, 0.5, 0.5517, 0.5, 0.5517, 0.75, 0.5517, 0.75, 0.5517, 0.5, 0.5534, 0.5, 0.5534, 0.75, 0.5534, 0.75, 0.5534, 0.5, 0.5534, 0.5, 0.5534, 0.75, 0.5534, 0.75, 0.5534, 0.5, 0.5534, 0.5, 0.5534, 0.75, 0.5534, 0.75, 0.5534, 0.5, 0.5534, 0.5001, 0.5534, 0.7499, 0.5864, 0.5, 0.5864, 0.75, 0.5855, 0.75, 0.5855, 0.5, 0.5855, 0.5, 0.5855, 0.75, 0.5847, 0.75, 0.5847, 0.5, 0.5847, 0.5, 0.5847, 0.75, 0.583, 0.75, 0.583, 0.5, 0.583, 0.5, 0.583, 0.75, 0.583, 0.75, 0.583, 0.5, 0.583, 0.5, 0.583, 0.75, 0.583, 0.75, 0.583, 0.5, 0.583, 0.5, 0.583, 0.75, 0.583, 0.7499, 0.583, 0.5001, 0.5727, 0.75, 0.5727, 0.5, 0.5736, 0.5, 0.5736, 0.75, 0.5736, 0.75, 0.5736, 0.5, 0.5744, 0.5, 0.5744, 0.75, 0.5744, 0.75, 0.5744, 0.5, 0.5761, 0.5, 0.5761, 0.75, 0.5761, 0.75, 0.5761, 0.5, 0.5761, 0.5, 0.5761, 0.75, 0.5761, 0.75, 0.5761, 0.5, 0.5761, 0.5, 0.5761, 0.75, 0.5761, 0.75, 0.5761, 0.5, 0.5761, 0.5001, 0.5761, 0.7499, 0.6091, 0.5, 0.6091, 0.75, 0.6082, 0.75, 0.6082, 0.5, 0.6082, 0.5, 0.6082, 0.75, 0.6074, 0.75, 0.6074, 0.5, 0.6074, 0.5, 0.6074, 0.75, 0.6057, 0.75, 0.6057, 0.5, 0.6057, 0.5, 0.6057, 0.75, 0.6057, 0.75, 0.6057, 0.5, 0.6057, 0.5, 0.6057, 0.75, 0.6057, 0.75, 0.6057, 0.5, 0.6057, 0.5, 0.6057, 0.75, 0.6057, 0.7499, 0.6057, 0.5001, 0.5954, 0.75, 0.5954, 0.5, 0.5963, 0.5, 0.5963, 0.75, 0.5963, 0.75, 0.5963, 0.5, 0.5971, 0.5, 0.5971, 0.75, 0.5971, 0.75, 0.5971, 0.5, 0.5988, 0.5, 0.5988, 0.75, 0.5988, 0.75, 0.5988, 0.5, 0.5988, 0.5, 0.5988, 0.75, 0.5988, 0.75, 0.5988, 0.5, 0.5988, 0.5, 0.5988, 0.75, 0.5988, 0.75, 0.5988, 0.5, 0.5988, 0.5001, 0.5988, 0.7499, 0.4046, 0.25, 0.4046, 0.5, 0.4037, 0.5, 0.4037, 0.25, 0.4037, 0.25, 0.4037, 0.5, 0.4029, 0.5, 0.4029, 0.25, 0.4029, 0.25, 0.4029, 0.5, 0.4012, 0.5, 0.4012, 0.25, 0.4012, 0.25, 0.4012, 0.5, 0.4012, 0.5, 0.4012, 0.25, 0.4012, 0.25, 0.4012, 0.5, 0.4012, 0.5, 0.4012, 0.25, 0.4012, 0.25, 0.4012, 0.5, 0.4012, 0.4999, 0.4012, 0.2501, 0.3909, 0.5, 0.3909, 0.25, 0.3918, 0.25, 0.3918, 0.5, 0.3918, 0.5, 0.3918, 0.25, 0.3926, 0.25, 0.3926, 0.5, 0.3926, 0.5, 0.3926, 0.25, 0.3943, 0.25, 0.3943, 0.5, 0.3943, 0.5, 0.3943, 0.25, 0.3943, 0.25, 0.3943, 0.5, 0.3943, 0.5, 0.3943, 0.25, 0.3943, 0.25, 0.3943, 0.5, 0.3943, 0.5, 0.3943, 0.25, 0.3943, 0.2501, 0.3943, 0.4999, 0.4273, 0.25, 0.4273, 0.5, 0.4264, 0.5, 0.4264, 0.25, 0.4264, 0.25, 0.4264, 0.5, 0.4256, 0.5, 0.4256, 0.25, 0.4256, 0.25, 0.4256, 0.5, 0.4239, 0.5, 0.4239, 0.25, 0.4239, 0.25, 0.4239, 0.5, 0.4239, 0.5, 0.4239, 0.25, 0.4239, 0.25, 0.4239, 0.5, 0.4239, 0.5, 0.4239, 0.25, 0.4239, 0.25, 0.4239, 0.5, 0.4239, 0.4999, 0.4239, 0.2501, 0.4136, 0.5, 0.4136, 0.25, 0.4145, 0.25, 0.4145, 0.5, 0.4145, 0.5, 0.4145, 0.25, 0.4153, 0.25, 0.4153, 0.5, 0.4153, 0.5, 0.4153, 0.25, 0.417, 0.25, 0.417, 0.5, 0.417, 0.5, 0.417, 0.25, 0.417, 0.25, 0.417, 0.5, 0.417, 0.5, 0.417, 0.25, 0.417, 0.25, 0.417, 0.5, 0.417, 0.5, 0.417, 0.25, 0.417, 0.2501, 0.417, 0.4999, 0.45, 0.25, 0.45, 0.5, 0.4491, 0.5, 0.4491, 0.25, 0.4491, 0.25, 0.4491, 0.5, 0.4483, 0.5, 0.4483, 0.25, 0.4483, 0.25, 0.4483, 0.5, 0.4466, 0.5, 0.4466, 0.25, 0.4466, 0.25, 0.4466, 0.5, 0.4466, 0.5, 0.4466, 0.25, 0.4466, 0.25, 0.4466, 0.5, 0.4466, 0.5, 0.4466, 0.25, 0.4466, 0.25, 0.4466, 0.5, 0.4466, 0.4999, 0.4466, 0.2501, 0.4363, 0.5, 0.4363, 0.25, 0.4372, 0.25, 0.4372, 0.5, 0.4372, 0.5, 0.4372, 0.25, 0.438, 0.25, 0.438, 0.5, 0.438, 0.5, 0.438, 0.25, 0.4397, 0.25, 0.4397, 0.5, 0.4397, 0.5, 0.4397, 0.25, 0.4397, 0.25, 0.4397, 0.5, 0.4397, 0.5, 0.4397, 0.25, 0.4397, 0.25, 0.4397, 0.5, 0.4397, 0.5, 0.4397, 0.25, 0.4397, 0.2501, 0.4397, 0.4999, 0.4727, 0.25, 0.4727, 0.5, 0.4719, 0.5, 0.4719, 0.25, 0.4719, 0.25, 0.4719, 0.5, 0.471, 0.5, 0.471, 0.25, 0.471, 0.25, 0.471, 0.5, 0.4693, 0.5, 0.4693, 0.25, 0.4693, 0.25, 0.4693, 0.5, 0.4693, 0.5, 0.4693, 0.25, 0.4693, 0.25, 0.4693, 0.5, 0.4693, 0.5, 0.4693, 0.25, 0.4693, 0.25, 0.4693, 0.5, 0.4693, 0.4999, 0.4693, 0.2501, 0.4591, 0.5, 0.4591, 0.25, 0.46, 0.25, 0.46, 0.5, 0.46, 0.5, 0.46, 0.25, 0.4608, 0.25, 0.4608, 0.5, 0.4608, 0.5, 0.4608, 0.25, 0.4625, 0.25, 0.4625, 0.5, 0.4625, 0.5, 0.4625, 0.25, 0.4625, 0.25, 0.4625, 0.5, 0.4625, 0.5, 0.4625, 0.25, 0.4625, 0.25, 0.4625, 0.5, 0.4625, 0.5, 0.4625, 0.25, 0.4625, 0.2501, 0.4625, 0.4999, 0.4955, 0.25, 0.4955, 0.5, 0.4946, 0.5, 0.4946, 0.25, 0.4946, 0.25, 0.4946, 0.5, 0.4938, 0.5, 0.4938, 0.25, 0.4938, 0.25, 0.4938, 0.5, 0.4921, 0.5, 0.4921, 0.25, 0.4921, 0.25, 0.4921, 0.5, 0.4921, 0.5, 0.4921, 0.25, 0.4921, 0.25, 0.4921, 0.5, 0.4921, 0.5, 0.4921, 0.25, 0.4921, 0.25, 0.4921, 0.5, 0.4921, 0.4999, 0.4921, 0.2501, 0.5182, 0.25, 0.5182, 0.5, 0.5173, 0.5, 0.5173, 0.25, 0.5173, 0.25, 0.5173, 0.5, 0.5165, 0.5, 0.5165, 0.25, 0.5165, 0.25, 0.5165, 0.5, 0.5148, 0.5, 0.5148, 0.25, 0.5148, 0.25, 0.5148, 0.5, 0.5148, 0.5, 0.5148, 0.25, 0.5148, 0.25, 0.5148, 0.5, 0.5148, 0.5, 0.5148, 0.25, 0.5148, 0.25, 0.5148, 0.5, 0.5148, 0.4999, 0.5148, 0.2501, 0.5045, 0.5, 0.5045, 0.25, 0.5054, 0.25, 0.5054, 0.5, 0.5054, 0.5, 0.5054, 0.25, 0.5062, 0.25, 0.5062, 0.5, 0.5062, 0.5, 0.5062, 0.25, 0.5079, 0.25, 0.5079, 0.5, 0.5079, 0.5, 0.5079, 0.25, 0.5079, 0.25, 0.5079, 0.5, 0.5079, 0.5, 0.5079, 0.25, 0.5079, 0.25, 0.5079, 0.5, 0.5079, 0.5, 0.5079, 0.25, 0.5079, 0.2501, 0.5079, 0.4999, 0.5409, 0.25, 0.5409, 0.5, 0.54, 0.5, 0.54, 0.25, 0.54, 0.25, 0.54, 0.5, 0.5392, 0.5, 0.5392, 0.25, 0.5392, 0.25, 0.5392, 0.5, 0.5375, 0.5, 0.5375, 0.25, 0.5375, 0.25, 0.5375, 0.5, 0.5375, 0.5, 0.5375, 0.25, 0.5375, 0.25, 0.5375, 0.5, 0.5375, 0.5, 0.5375, 0.25, 0.5375, 0.25, 0.5375, 0.5, 0.5375, 0.4999, 0.5375, 0.2501, 0.5273, 0.5, 0.5273, 0.25, 0.5281, 0.25, 0.5281, 0.5, 0.5281, 0.5, 0.5281, 0.25, 0.529, 0.25, 0.529, 0.5, 0.529, 0.5, 0.529, 0.25, 0.5307, 0.25, 0.5307, 0.5, 0.5307, 0.5, 0.5307, 0.25, 0.5307, 0.25, 0.5307, 0.5, 0.5307, 0.5, 0.5307, 0.25, 0.5307, 0.25, 0.5307, 0.5, 0.5307, 0.5, 0.5307, 0.25, 0.5307, 0.2501, 0.5307, 0.4999, 0.5637, 0.25, 0.5637, 0.5, 0.5628, 0.5, 0.5628, 0.25, 0.5628, 0.25, 0.5628, 0.5, 0.562, 0.5, 0.562, 0.25, 0.562, 0.25, 0.562, 0.5, 0.5603, 0.5, 0.5603, 0.25, 0.5603, 0.25, 0.5603, 0.5, 0.5603, 0.5, 0.5603, 0.25, 0.5603, 0.25, 0.5603, 0.5, 0.5603, 0.5, 0.5603, 0.25, 0.5603, 0.25, 0.5603, 0.5, 0.5603, 0.4999, 0.5603, 0.2501, 0.55, 0.5, 0.55, 0.25, 0.5509, 0.25, 0.5509, 0.5, 0.5509, 0.5, 0.5509, 0.25, 0.5517, 0.25, 0.5517, 0.5, 0.5517, 0.5, 0.5517, 0.25, 0.5534, 0.25, 0.5534, 0.5, 0.5534, 0.5, 0.5534, 0.25, 0.5534, 0.25, 0.5534, 0.5, 0.5534, 0.5, 0.5534, 0.25, 0.5534, 0.25, 0.5534, 0.5, 0.5534, 0.5, 0.5534, 0.25, 0.5534, 0.2501, 0.5534, 0.4999, 0.5864, 0.25, 0.5864, 0.5, 0.5855, 0.5, 0.5855, 0.25, 0.5855, 0.25, 0.5855, 0.5, 0.5847, 0.5, 0.5847, 0.25, 0.5847, 0.25, 0.5847, 0.5, 0.583, 0.5, 0.583, 0.25, 0.583, 0.25, 0.583, 0.5, 0.583, 0.5, 0.583, 0.25, 0.583, 0.25, 0.583, 0.5, 0.583, 0.5, 0.583, 0.25, 0.583, 0.25, 0.583, 0.5, 0.583, 0.4999, 0.583, 0.2501, 0.5727, 0.5, 0.5727, 0.25, 0.5736, 0.25, 0.5736, 0.5, 0.5736, 0.5, 0.5736, 0.25, 0.5744, 0.25, 0.5744, 0.5, 0.5744, 0.5, 0.5744, 0.25, 0.5761, 0.25, 0.5761, 0.5, 0.5761, 0.5, 0.5761, 0.25, 0.5761, 0.25, 0.5761, 0.5, 0.5761, 0.5, 0.5761, 0.25, 0.5761, 0.25, 0.5761, 0.5, 0.5761, 0.5, 0.5761, 0.25, 0.5761, 0.2501, 0.5761, 0.4999, 0.6091, 0.25, 0.6091, 0.5, 0.6082, 0.5, 0.6082, 0.25, 0.6082, 0.25, 0.6082, 0.5, 0.6074, 0.5, 0.6074, 0.25, 0.6074, 0.25, 0.6074, 0.5, 0.6057, 0.5, 0.6057, 0.25, 0.6057, 0.25, 0.6057, 0.5, 0.6057, 0.5, 0.6057, 0.25, 0.6057, 0.25, 0.6057, 0.5, 0.6057, 0.5, 0.6057, 0.25, 0.6057, 0.25, 0.6057, 0.5, 0.6057, 0.4999, 0.6057, 0.2501, 0.5954, 0.5, 0.5954, 0.25, 0.5963, 0.25, 0.5963, 0.5, 0.5963, 0.5, 0.5963, 0.25, 0.5971, 0.25, 0.5971, 0.5, 0.5971, 0.5, 0.5971, 0.25, 0.5988, 0.25, 0.5988, 0.5, 0.5988, 0.5, 0.5988, 0.25, 0.5988, 0.25, 0.5988, 0.5, 0.5988, 0.5, 0.5988, 0.25, 0.5988, 0.25, 0.5988, 0.5, 0.5988, 0.5, 0.5988, 0.25, 0.5988, 0.2501, 0.5988, 0.4999, 0.4046, 0.0, 0.4046, 0.25, 0.4037, 0.25, 0.4037, 0.0001158, 0.4037, 0.0001158, 0.4037, 0.25, 0.4029, 0.25, 0.4029, 0.0004553, 0.4029, 0.0004553, 0.4029, 0.25, 0.4012, 0.25, 0.4012, 0.0009953, 0.4012, 0.0009953, 0.4012, 0.25, 0.4012, 0.25, 0.4012, 2.02e-05, 0.4012, 2.02e-05, 0.4012, 0.25, 0.4012, 0.25, 0.4012, 5.329e-05, 0.4012, 5.329e-05, 0.4012, 0.25, 0.4012, 0.2499, 0.4012, 0.0001056, 0.3909, 0.25, 0.3909, 0.0, 0.3918, 0.0001158, 0.3918, 0.25, 0.3918, 0.25, 0.3918, 0.0001158, 0.3926, 0.0004553, 0.3926, 0.25, 0.3926, 0.25, 0.3926, 0.0004553, 0.3943, 0.0009953, 0.3943, 0.25, 0.3943, 0.25, 0.3943, 0.0009953, 0.3943, 2.02e-05, 0.3943, 0.25, 0.3943, 0.25, 0.3943, 2.02e-05, 0.3943, 5.329e-05, 0.3943, 0.25, 0.3943, 0.25, 0.3943, 5.329e-05, 0.3943, 0.0001056, 0.3943, 0.2499, 0.4273, 0.0, 0.4273, 0.25, 0.4264, 0.25, 0.4264, 0.0001158, 0.4264, 0.0001158, 0.4264, 0.25, 0.4256, 0.25, 0.4256, 0.0004553, 0.4256, 0.0004553, 0.4256, 0.25, 0.4239, 0.25, 0.4239, 0.0009953, 0.4239, 0.0009953, 0.4239, 0.25, 0.4239, 0.25, 0.4239, 2.02e-05, 0.4239, 2.02e-05, 0.4239, 0.25, 0.4239, 0.25, 0.4239, 5.329e-05, 0.4239, 5.329e-05, 0.4239, 0.25, 0.4239, 0.2499, 0.4239, 0.0001056, 0.4136, 0.25, 0.4136, 0.0, 0.4145, 0.0001158, 0.4145, 0.25, 0.4145, 0.25, 0.4145, 0.0001158, 0.4153, 0.0004553, 0.4153, 0.25, 0.4153, 0.25, 0.4153, 0.0004553, 0.417, 0.0009953, 0.417, 0.25, 0.417, 0.25, 0.417, 0.0009953, 0.417, 2.02e-05, 0.417, 0.25, 0.417, 0.25, 0.417, 2.02e-05, 0.417, 5.329e-05, 0.417, 0.25, 0.417, 0.25, 0.417, 5.329e-05, 0.417, 0.0001056, 0.417, 0.2499, 0.45, 0.0, 0.45, 0.25, 0.4491, 0.25, 0.4491, 0.0001158, 0.4491, 0.0001158, 0.4491, 0.25, 0.4483, 0.25, 0.4483, 0.0004553, 0.4483, 0.0004553, 0.4483, 0.25, 0.4466, 0.25, 0.4466, 0.0009953, 0.4466, 0.0009953, 0.4466, 0.25, 0.4466, 0.25, 0.4466, 2.02e-05, 0.4466, 2.02e-05, 0.4466, 0.25, 0.4466, 0.25, 0.4466, 5.329e-05, 0.4466, 5.329e-05, 0.4466, 0.25, 0.4466, 0.2499, 0.4466, 0.0001056, 0.4363, 0.25, 0.4363, 0.0, 0.4372, 0.0001158, 0.4372, 0.25, 0.4372, 0.25, 0.4372, 0.0001158, 0.438, 0.0004553, 0.438, 0.25, 0.438, 0.25, 0.438, 0.0004553, 0.4397, 0.0009953, 0.4397, 0.25, 0.4397, 0.25, 0.4397, 0.0009953, 0.4397, 2.02e-05, 0.4397, 0.25, 0.4397, 0.25, 0.4397, 2.02e-05, 0.4397, 5.329e-05, 0.4397, 0.25, 0.4397, 0.25, 0.4397, 5.329e-05, 0.4397, 0.0001056, 0.4397, 0.2499, 0.4727, 0.0, 0.4727, 0.25, 0.4719, 0.25, 0.4719, 0.0001158, 0.4719, 0.0001158, 0.4719, 0.25, 0.471, 0.25, 0.471, 0.0004553, 0.471, 0.0004553, 0.471, 0.25, 0.4693, 0.25, 0.4693, 0.0009953, 0.4693, 0.0009953, 0.4693, 0.25, 0.4693, 0.25, 0.4693, 2.02e-05, 0.4693, 2.02e-05, 0.4693, 0.25, 0.4693, 0.25, 0.4693, 5.329e-05, 0.4693, 5.329e-05, 0.4693, 0.25, 0.4693, 0.2499, 0.4693, 0.0001056, 0.4591, 0.25, 0.4591, 0.0, 0.46, 0.0001158, 0.46, 0.25, 0.46, 0.25, 0.46, 0.0001158, 0.4608, 0.0004553, 0.4608, 0.25, 0.4608, 0.25, 0.4608, 0.0004553, 0.4625, 0.0009953, 0.4625, 0.25, 0.4625, 0.25, 0.4625, 0.0009953, 0.4625, 2.02e-05, 0.4625, 0.25, 0.4625, 0.25, 0.4625, 2.02e-05, 0.4625, 5.329e-05, 0.4625, 0.25, 0.4625, 0.25, 0.4625, 5.329e-05, 0.4625, 0.0001056, 0.4625, 0.2499, 0.4955, 0.0, 0.4955, 0.25, 0.4946, 0.25, 0.4946, 0.0001158, 0.4946, 0.0001158, 0.4946, 0.25, 0.4938, 0.25, 0.4938, 0.0004553, 0.4938, 0.0004553, 0.4938, 0.25, 0.4921, 0.25, 0.4921, 0.0009953, 0.4921, 0.0009953, 0.4921, 0.25, 0.4921, 0.25, 0.4921, 2.02e-05, 0.4921, 2.02e-05, 0.4921, 0.25, 0.4921, 0.25, 0.4921, 5.329e-05, 0.4921, 5.329e-05, 0.4921, 0.25, 0.4921, 0.2499, 0.4921, 0.0001056, 0.5182, 0.0, 0.5182, 0.25, 0.5173, 0.25, 0.5173, 0.0001158, 0.5173, 0.0001158, 0.5173, 0.25, 0.5165, 0.25, 0.5165, 0.0004553, 0.5165, 0.0004553, 0.5165, 0.25, 0.5148, 0.25, 0.5148, 0.0009953, 0.5148, 0.0009953, 0.5148, 0.25, 0.5148, 0.25, 0.5148, 2.02e-05, 0.5148, 2.02e-05, 0.5148, 0.25, 0.5148, 0.25, 0.5148, 5.329e-05, 0.5148, 5.329e-05, 0.5148, 0.25, 0.5148, 0.2499, 0.5148, 0.0001056, 0.5045, 0.25, 0.5045, 0.0, 0.5054, 0.0001158, 0.5054, 0.25, 0.5054, 0.25, 0.5054, 0.0001158, 0.5062, 0.0004553, 0.5062, 0.25, 0.5062, 0.25, 0.5062, 0.0004553, 0.5079, 0.0009953, 0.5079, 0.25, 0.5079, 0.25, 0.5079, 0.0009953, 0.5079, 2.02e-05, 0.5079, 0.25, 0.5079, 0.25, 0.5079, 2.02e-05, 0.5079, 5.329e-05, 0.5079, 0.25, 0.5079, 0.25, 0.5079, 5.329e-05, 0.5079, 0.0001056, 0.5079, 0.2499, 0.5409, 0.0, 0.5409, 0.25, 0.54, 0.25, 0.54, 0.0001158, 0.54, 0.0001158, 0.54, 0.25, 0.5392, 0.25, 0.5392, 0.0004553, 0.5392, 0.0004553, 0.5392, 0.25, 0.5375, 0.25, 0.5375, 0.0009953, 0.5375, 0.0009953, 0.5375, 0.25, 0.5375, 0.25, 0.5375, 2.02e-05, 0.5375, 2.02e-05, 0.5375, 0.25, 0.5375, 0.25, 0.5375, 5.329e-05, 0.5375, 5.329e-05, 0.5375, 0.25, 0.5375, 0.2499, 0.5375, 0.0001056, 0.5273, 0.25, 0.5273, 0.0, 0.5281, 0.0001158, 0.5281, 0.25, 0.5281, 0.25, 0.5281, 0.0001158, 0.529, 0.0004553, 0.529, 0.25, 0.529, 0.25, 0.529, 0.0004553, 0.5307, 0.0009953, 0.5307, 0.25, 0.5307, 0.25, 0.5307, 0.0009953, 0.5307, 2.02e-05, 0.5307, 0.25, 0.5307, 0.25, 0.5307, 2.02e-05, 0.5307, 5.329e-05, 0.5307, 0.25, 0.5307, 0.25, 0.5307, 5.329e-05, 0.5307, 0.0001056, 0.5307, 0.2499, 0.5637, 0.0, 0.5637, 0.25, 0.5628, 0.25, 0.5628, 0.0001158, 0.5628, 0.0001158, 0.5628, 0.25, 0.562, 0.25, 0.562, 0.0004553, 0.562, 0.0004553, 0.562, 0.25, 0.5603, 0.25, 0.5603, 0.0009953, 0.5603, 0.0009953, 0.5603, 0.25, 0.5603, 0.25, 0.5603, 2.02e-05, 0.5603, 2.02e-05, 0.5603, 0.25, 0.5603, 0.25, 0.5603, 5.329e-05, 0.5603, 5.329e-05, 0.5603, 0.25, 0.5603, 0.2499, 0.5603, 0.0001056, 0.55, 0.25, 0.55, 0.0, 0.5509, 0.0001158, 0.5509, 0.25, 0.5509, 0.25, 0.5509, 0.0001158, 0.5517, 0.0004553, 0.5517, 0.25, 0.5517, 0.25, 0.5517, 0.0004553, 0.5534, 0.0009953, 0.5534, 0.25, 0.5534, 0.25, 0.5534, 0.0009953, 0.5534, 2.02e-05, 0.5534, 0.25, 0.5534, 0.25, 0.5534, 2.02e-05, 0.5534, 5.329e-05, 0.5534, 0.25, 0.5534, 0.25, 0.5534, 5.329e-05, 0.5534, 0.0001056, 0.5534, 0.2499, 0.5864, 0.0, 0.5864, 0.25, 0.5855, 0.25, 0.5855, 0.0001158, 0.5855, 0.0001158, 0.5855, 0.25, 0.5847, 0.25, 0.5847, 0.0004553, 0.5847, 0.0004553, 0.5847, 0.25, 0.583, 0.25, 0.583, 0.0009953, 0.583, 0.0009953, 0.583, 0.25, 0.583, 0.25, 0.583, 2.02e-05, 0.583, 2.02e-05, 0.583, 0.25, 0.583, 0.25, 0.583, 5.329e-05, 0.583, 5.329e-05, 0.583, 0.25, 0.583, 0.2499, 0.583, 0.0001056, 0.5727, 0.25, 0.5727, 0.0, 0.5736, 0.0001158, 0.5736, 0.25, 0.5736, 0.25, 0.5736, 0.0001158, 0.5744, 0.0004553, 0.5744, 0.25, 0.5744, 0.25, 0.5744, 0.0004553, 0.5761, 0.0009953, 0.5761, 0.25, 0.5761, 0.25, 0.5761, 0.0009953, 0.5761, 2.02e-05, 0.5761, 0.25, 0.5761, 0.25, 0.5761, 2.02e-05, 0.5761, 5.329e-05, 0.5761, 0.25, 0.5761, 0.25, 0.5761, 5.329e-05, 0.5761, 0.0001056, 0.5761, 0.2499, 0.6091, 0.0, 0.6091, 0.25, 0.6082, 0.25, 0.6082, 0.0001158, 0.6082, 0.0001158, 0.6082, 0.25, 0.6074, 0.25, 0.6074, 0.0004553, 0.6074, 0.0004553, 0.6074, 0.25, 0.6057, 0.25, 0.6057, 0.0009953, 0.6057, 0.0009953, 0.6057, 0.25, 0.6057, 0.25, 0.6057, 2.02e-05, 0.6057, 2.02e-05, 0.6057, 0.25, 0.6057, 0.25, 0.6057, 5.329e-05, 0.6057, 5.329e-05, 0.6057, 0.25, 0.6057, 0.2499, 0.6057, 0.0001056, 0.5954, 0.25, 0.5954, 0.0, 0.5963, 0.0001158, 0.5963, 0.25, 0.5963, 0.25, 0.5963, 0.0001158, 0.5971, 0.0004553, 0.5971, 0.25, 0.5971, 0.25, 0.5971, 0.0004553, 0.5988, 0.0009953, 0.5988, 0.25, 0.5988, 0.25, 0.5988, 0.0009953, 0.5988, 2.02e-05, 0.5988, 0.25, 0.5988, 0.25, 0.5988, 2.02e-05, 0.5988, 5.329e-05, 0.5988, 0.25, 0.5988, 0.25, 0.5988, 5.329e-05, 0.5988, 0.0001056, 0.5988, 0.2499, 0.3784, 0.0, 0.3909, 0.0, 0.3909, 0.25, 0.3784, 0.25])
me_plane_008.materials.append(mat_material_006)
me_plane_008.materials.append(mat_material_025)
me_plane_008.update()

# ---- objects
ob_normal_book_yellow = bpy.data.objects.new('Normal Book yellow', me_plane_008)

# ---- transforms, parenting, visibility, modifiers, constraints
ob_normal_book_yellow.location = (0.0, 0.0, 0.0)
ob_normal_book_yellow.rotation_euler = (1.571, -0.0, 0.0)
ob_normal_book_yellow.scale = (0.181, 0.181, 0.181)

# ---- collection membership
col_collection.objects.link(ob_normal_book_yellow)

# ---- scene / render settings (as saved in the file)
scene.frame_start = 1; scene.frame_end = 250; scene.frame_set(1)
scene.render.engine = 'BLENDER_EEVEE_NEXT'
scene.cycles.sampling_pattern = 'TABULATED_SOBOL'
scene.eevee.ray_tracing_options.trace_max_roughness = 0.0
bpy.context.view_layer.update()

# ---- added for rendering (the .blend has no active camera and no usable light): camera, sun
cam_auto = bpy.data.cameras.new('AutoCamera')
cam_auto.lens = 50.0
cam_auto.sensor_width = 36.0
cam_auto.clip_end = 1000.0
ob_auto_camera = bpy.data.objects.new('AutoCamera', cam_auto)
scene.collection.objects.link(ob_auto_camera)
ob_auto_camera.location = (0.268004, -0.325466, 0.217007)
ob_auto_camera.rotation_euler = (1.09748, -7.21219e-08, 0.694738)
scene.camera = ob_auto_camera
light_auto_sun = bpy.data.lights.new('AutoSun', 'SUN')
light_auto_sun.energy = 3.0
light_auto_sun.angle = 0.0523599
ob_auto_sun = bpy.data.objects.new('AutoSun', light_auto_sun)
scene.collection.objects.link(ob_auto_sun)
ob_auto_sun.rotation_euler = (0.872665, 0.174533, 0.523599)
bpy.context.view_layer.update()
